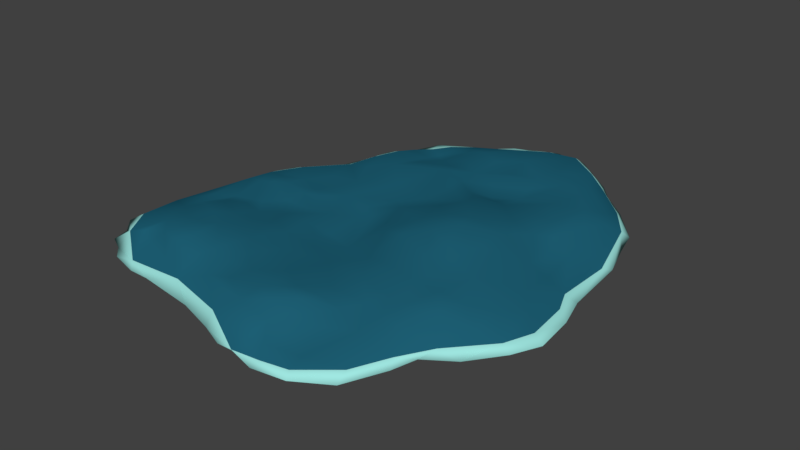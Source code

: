 # Source: flatCoral.blend  (saved by Blender 2.79.0; exported with 4.5.12 LTS)
import bpy
from mathutils import Matrix  # noqa: F401  (used for matrix-valued properties, if any)

bpy.ops.wm.read_factory_settings(use_empty=True)
scene = bpy.context.scene
scene.name = 'Scene'

# ---- collections
col_collection_1 = bpy.data.collections.new('Collection 1'); scene.collection.children.link(col_collection_1)

# ---- materials (node trees are filled in below, after node groups)
mat_material = bpy.data.materials.new('Material')
mat_material.alpha_threshold = 0.0
mat_material.use_transparent_shadow = False
mat_material.diffuse_color = (0.01365, 0.1246, 0.1902, 1.0)
mat_material.roughness = 0.5
mat_material.specular_intensity = 0.0
mat_material_001 = bpy.data.materials.new('Material.001')
mat_material_001.alpha_threshold = 0.0
mat_material_001.use_transparent_shadow = False
mat_material_001.diffuse_color = (0.3514, 0.8, 0.7546, 1.0)
mat_material_001.roughness = 0.5
mat_material_001.specular_intensity = 0.03125

# ---- material node trees

# ---- world
world_world = bpy.data.worlds.new('World'); scene.world = world_world
world_world.color = (0.05088, 0.05088, 0.05088)
world_world.use_sun_shadow = False
world_world.sun_shadow_jitter_overblur = 0.0
world_world.cycles.sampling_method = 'MANUAL'

# ---- meshes
me_sphere_011 = bpy.data.meshes.new('Sphere.011')
me_sphere_011.from_pydata([(0.2914, 0.2595, -0.5223), (0.6007, 1.14, -0.09862), (-0.7301, 0.1379, -0.2409), (0.9591, 1.004, -0.2442), (0.9996, -1.041, -0.1844), (0.8312, 0.6396, 0.04286), (1.174, 0.6916, -0.3036), (1.133, -0.5384, -0.07358), (1.14, -0.3372, -0.2905), (0.9319, -0.4295, -0.07051), (1.34, -0.3423, -0.3287), (1.045, -0.8866, -0.1745), (0.96, 0.1674, -0.2932), (0.8555, -0.27, -0.02528), (0.8498, -1.188, -0.1456), (0.9234, 0.866, -0.0859), (-0.1009, -1.061, 0.1092), (-0.5079, 0.4058, -0.2029), (-0.2594, 0.9813, -0.03244), (0.8474, 0.425, 0.05352), (0.7518, 0.54, -0.2168), (1.193, -0.7368, -0.2439), (0.9697, 0.1963, -0.07584), (-1.136, -0.7602, -0.1855), (0.759, -1.107, -0.3132), (0.333, -1.207, 0.04706), (1.016, -0.4881, 0.1405), (-0.1439, -1.195, -0.309), (-0.9564, -0.9456, -0.006321), (0.5626, 1.37, -0.2003), (0.3474, -1.358, -0.3138), (-0.9456, -0.7088, -0.1425), (0.3825, -1.105, 0.09191), (0.149, -1.021, -0.006711), (-0.3642, 1.219, -0.0587), (0.1199, -1.184, 0.1202), (0.8781, 0.6087, -0.2001), (0.8649, -1.272, -0.2391), (-0.7814, -0.9317, 0.1263), (0.4407, -1.435, -0.2395), (0.04887, 1.256, -0.3128), (0.1642, -1.395, -0.2233), (0.4658, -1.391, -0.1617), (-0.874, 0.2823, 0.003163), (-0.8564, 0.31, -0.1873), (-0.3737, 0.4531, -0.125), (-0.5275, 0.8452, 0.06137), (-0.4188, 1.08, -0.02422), (-0.3903, 1.123, -0.2597), (0.09035, 0.7165, 0.09252), (0.4165, 1.116, -0.1072), (-0.1959, 1.254, -0.2341), (-0.05614, 1.052, -0.4185), (0.07716, 1.488, -0.04807), (-0.0141, 1.49, -0.2691), (0.1248, 1.101, -0.45), (0.4582, 0.7989, -0.3112), (0.4731, 1.585, -0.09818), (0.9834, 1.179, -0.2385), (1.298, 0.5421, -0.2453), (1.401, -0.1054, -0.2338), (0.6602, -1.407, -0.2224), (-0.237, -1.26, -0.2146), (-0.6319, -1.205, -0.2247), (-0.7696, -1.202, -0.2326), (-0.957, -1.155, -0.2226), (-1.112, -1.051, -0.1717), (-1.203, -0.5963, -0.1513), (-0.6114, 0.8518, -0.02051), (0.2419, 1.633, -0.1086), (0.7238, -0.7887, 0.01456), (-0.3409, 0.05761, -0.1233), (1.337, 0.1087, -0.2461), (1.103, 0.1692, -0.1445), (0.6108, -1.249, -0.1344), (0.3587, 0.4, 0.2232), (0.2229, 0.6275, 0.0842), (1.35, -0.3235, -0.1755), (1.028, 0.6491, -0.2115), (1.224, 0.7705, -0.2489), (0.7889, 0.8634, -0.1206), (-0.1294, 1.165, -0.215), (0.8319, -1.197, -0.3233), (0.1852, -0.5912, 0.09236), (0.7239, 1.421, -0.195), (0.667, 0.03359, -0.05814), (-0.6274, -1.066, -0.0463), (0.6996, -0.9663, -0.265), (-1.079, -0.1939, -0.09334), (-1.139, -0.5533, -0.02793), (0.8013, 0.1814, -0.1496), (-0.6547, -0.8599, -0.1067), (-0.004648, -1.269, -0.04691), (0.7173, 0.7483, -0.2237), (0.2317, 1.526, -0.0005762), (0.4405, 0.1127, 0.3577), (0.6989, 1.232, -0.2362), (0.6631, -1.268, -0.3279), (1.187, 0.9278, -0.2133), (0.428, 1.106, -0.001418), (1.115, -0.05362, -0.06679), (0.6163, 1.108, 0.04756), (0.7037, -0.496, 0.1923), (0.06558, -1.29, -0.2947), (0.1791, 1.314, -0.02879), (0.9169, 1.152, -0.3144), (-0.9672, -0.3313, -0.171), (0.8378, 0.05208, -0.0633), (0.9431, -0.09469, -0.1105), (-0.5453, -0.9128, 0.2301), (0.4924, 0.4262, 0.2367), (0.6515, -0.6531, 0.1074), (0.06671, 1.58, -0.129), (0.05518, 0.1668, 0.1101), (-0.7609, -0.8835, -0.2278), (0.7571, 1.167, 0.0451), (1.429, -0.3673, -0.2342), (0.7427, -0.2234, 0.2435), (-0.3633, -1.16, -0.3123), (0.8465, 0.06321, 0.1809), (-1.121, -0.5793, -0.2144), (1.222, -0.197, -0.1283), (-0.3084, 1.189, -0.2494), (-0.5511, 0.7443, -0.1049), (1.11, -0.001956, -0.3054), (0.3289, 0.5483, -0.3537), (-0.4533, 1.194, -0.06449), (1.013, -0.6107, -0.2165), (1.324, -0.04828, -0.173), (0.7742, 0.2315, 0.2034), (0.7847, -0.02878, -0.02096), (0.1726, 0.003233, -0.4784), (-0.6346, -0.7729, 0.2261), (-0.6518, -0.9776, 0.1314), (1.345, -0.5339, -0.2444), (1.03, -0.8114, -0.2596), (-0.7788, 0.591, -0.1412), (-0.9676, 0.0955, 0.01508), (-1.021, -0.9885, -0.2666), (-0.9988, -0.04634, 0.02109), (-0.5807, -0.1445, 0.01671), (-0.6751, 0.5672, -0.2765), (-0.7062, -0.6279, 0.1918), (0.01582, -1.34, -0.1988), (-0.6396, -1.014, -0.3065), (-0.3336, 0.1458, 0.03086), (-0.5093, 0.1565, -0.2598), (-0.8698, -0.3754, 0.02732), (-0.6391, 0.2353, -0.2541), (-0.7394, -0.3441, 0.0492), (-1.024, -1.092, -0.2), (0.06819, 1.459, -0.2472), (-0.6232, 0.7175, 0.003679), (-0.7066, 0.6911, -0.09728), (-0.4473, 0.7959, -0.0142), (-0.433, 0.3277, 0.01524), (0.9838, 0.3343, -0.1132), (-1.136, -0.9432, -0.1678), (-0.5567, -0.4684, -0.3387), (-0.8648, -0.8528, 0.1401), (-0.7609, -0.2544, 0.001612), (-1.043, -0.9852, -0.04983), (-0.4628, -1.025, 0.06887), (0.9985, 0.9964, -0.0476), (-1.127, -0.8154, 0.001993), (-0.2035, -1.241, -0.2679), (-0.6998, 0.5615, -0.05782), (-0.826, -0.5789, 0.1774), (-0.9714, -0.8483, -0.2163), (0.7628, 1.035, -0.06412), (0.7839, 1.021, 0.07422), (-0.7674, -0.5086, -0.3831), (0.811, 1.321, -0.2091), (-0.3032, 0.9179, -0.2101), (-0.2962, 0.7783, 0.08248), (-0.8191, -1.148, -0.1688), (-0.1078, 1.402, -0.07079), (-1.206, -0.8603, -0.1257), (0.7009, 0.6084, -0.2668), (-0.5617, 0.5737, -0.01102), (-0.596, 0.114, -0.2879), (0.07451, 0.3789, 0.06424), (1.074, 0.8339, -0.007519), (-0.5955, 0.003865, -0.2399), (-1.084, -0.3421, -0.1925), (-0.7974, -0.4725, 0.1404), (-0.5756, -0.7126, 0.195), (-0.3046, 1.036, -0.3), (0.4149, -0.8624, -0.08978), (-0.397, 0.122, -0.1573), (-0.5758, 0.1027, -0.0172), (-0.5982, -0.3715, 0.0415), (-0.6371, -0.5164, 0.13), (0.6782, 0.8484, 0.0152), (1.266, 0.09189, -0.16), (0.4488, -0.6096, 0.1239), (-0.8689, -0.1505, -0.1925), (-0.4605, -0.7987, 0.1937), (-0.7168, -0.05637, -0.2596), (0.5158, 1.21, 0.06123), (0.4811, 1.164, -0.09061), (0.7664, 1.324, -0.1048), (-0.08991, 1.403, -0.2676), (0.9212, 0.5054, -0.002678), (0.6924, 1.37, -0.2907), (0.2532, 0.8664, -0.0212), (0.9089, 0.8678, 0.0772), (1.067, 0.4414, -0.1405), (1.216, 0.5573, -0.1514), (0.137, 0.4048, -0.3742), (0.6897, 0.3877, -0.1764), (0.4155, 0.2498, -0.4975), (1.157, 0.8798, -0.09569), (1.13, 0.9275, -0.298), (1.239, 0.5664, -0.3293), (1.27, 0.4688, -0.1712), (0.8321, 0.4686, -0.2098), (-0.7061, -0.2439, 0.005975), (0.8649, -0.8113, 0.04268), (1.263, 0.1525, -0.3273), (-0.5302, -0.1062, -0.2399), (1.343, -0.1707, -0.314), (0.9552, 0.05935, -0.2354), (-0.2989, 0.05156, 0.006763), (1.232, -0.2559, -0.3189), (0.909, -0.2511, 0.1391), (1.129, -0.3589, -0.02333), (1.283, -0.5086, -0.1672), (1.259, -0.5307, -0.3273), (0.7532, -0.2888, -0.01625), (0.864, -0.4957, 0.1635), (0.9748, -0.6367, 0.1289), (1.07, -0.6699, -0.07436), (1.08, -0.7811, -0.1151), (1.131, -0.7038, -0.3169), (-0.4076, -0.4231, 0.09353), (0.9761, -0.9929, -0.08348), (0.9639, -0.9652, -0.2445), (0.8917, -0.8789, -0.2403), (0.8368, -0.6714, -0.1521), (0.7669, -0.6628, -0.1396), (0.5173, -0.4314, -0.3274), (0.7089, -0.9442, -0.04737), (-0.4316, -0.09852, -0.05601), (0.6359, -1.36, -0.1531), (0.6297, -1.345, -0.3285), (0.5324, -1.131, -0.2697), (0.5242, -0.9429, -0.2206), (0.3234, -1.256, -0.2869), (0.3962, -1.082, -0.1817), (0.3201, -0.895, -0.02821), (0.2751, -1.403, -0.1896), (0.1164, -1.2, -0.2521), (-0.2455, -1.075, 0.03513), (-0.1978, -1.081, -0.2652), (-0.4259, -1.149, -0.1088), (-0.2484, -0.7627, -0.2028), (-0.3926, -0.9319, 0.1462), (-0.5241, -1.134, -0.3278), (-0.4441, -1.04, -0.3005), (-0.3486, -0.9066, -0.14), (-0.5075, -0.4976, 0.1116), (-0.6769, -1.127, -0.3159), (-0.6747, -0.87, 0.2438), (-0.8315, -1.004, -0.0696), (-0.8888, -1.082, -0.3152), (-0.8106, -0.9754, -0.3132), (-0.4604, -0.6518, -0.2677), (-0.8177, 0.05848, 0.07314), (-0.3909, -0.5523, 0.137), (-0.9947, -0.1413, -0.1749), (0.4233, -0.7964, -0.1099), (-0.5751, -0.0118, 0.03971), (-0.6092, -0.7663, -0.21), (0.2578, -0.5042, -0.4085), (0.08187, -0.8639, -0.1592), (0.2598, 0.2962, 0.1861), (-0.7739, -0.7609, 0.1858), (0.4925, -0.0816, 0.3521), (-0.1957, -0.8276, 0.164), (0.6028, -0.1998, -0.1248), (-0.1123, -0.1542, -0.167), (-0.1504, -1.01, -0.1771), (-0.2, -0.883, -0.1072), (-0.2241, -0.9454, 0.1164), (-0.284, -0.5785, -0.2377), (-0.04385, -0.9501, 0.1582), (-0.01589, -0.9199, -0.05799), (-0.3359, -0.3929, -0.2017), (0.483, -0.6071, -0.2668), (0.1939, 1.405, -0.191), (-0.4697, 0.009995, 0.04421), (-0.4524, -0.2765, 0.03255), (0.5963, -0.7538, 0.04419), (0.5849, 0.04863, 0.3834), (0.5583, 1.012, -0.1438), (0.7639, -0.06413, 0.2539), (0.7916, -0.7109, 0.1322), (0.7692, -0.3544, 0.2075), (0.3436, -0.5131, -0.3024), (1.023, 0.4034, -0.3143), (-0.07299, 0.8413, 0.1105), (0.5819, -0.8368, -0.2061), (0.4247, -0.4589, -0.3288), (-1.08, -0.2965, -0.02134), (0.311, 0.0327, -0.4616), (-1.044, -0.01493, -0.06365), (0.1902, -1.13, -0.1301), (0.4848, -0.8632, -0.1545), (0.1397, -1.07, 0.2055), (-0.03574, 1.505, -0.09746), (0.4021, -1.3, -0.09238), (0.6596, -0.7093, -0.2295), (0.2503, -0.7334, -0.2569), (0.5848, -0.6079, -0.2691), (-0.3413, 1.058, -0.06759), (0.6445, -0.8125, -0.248), (-0.6334, -0.135, -0.368), (0.583, -0.7221, -0.2355), (0.7064, -0.1472, -0.02239), (0.2843, -1.166, -0.2087), (-0.6978, -0.2122, -0.3752), (0.3171, 1.525, -0.1697), (0.1199, -0.8325, 0.1543), (-0.0405, 1.57, -0.1893), (-0.4223, -0.09331, -0.2077), (0.06041, 0.6345, -0.1009), (-0.05358, -0.4538, -0.4336), (1.062, -0.2527, -0.2276), (-0.5164, -0.8968, -0.08557), (-0.1003, -0.3875, 0.05813), (-0.1998, -0.09055, -0.1392), (0.3638, -0.9458, -0.07659), (0.3482, 0.182, -0.5294), (0.04981, 1.172, 0.002274), (0.1261, 0.5762, 0.1352), (0.07183, -0.3129, -0.06335), (0.3027, -0.4012, 0.0713), (0.6503, -0.1507, 0.317), (-0.2632, 1.352, -0.1061), (0.5139, -0.4465, 0.1787), (0.6166, -0.2908, 0.2674), (0.681, 0.1305, -0.1357), (0.3556, -0.1811, 0.2584), (-0.8508, 0.1311, 0.02147), (-0.3606, 0.9606, -0.04058), (-0.6335, 0.3106, -0.0149), (-0.5295, 0.8467, -0.05719), (-0.6293, 0.3906, -0.2492), (-0.3637, 0.778, -0.05463), (-0.3977, 0.2651, -0.1783), (0.1067, -0.02925, 0.07713), (-0.1062, -0.2794, -0.01761), (0.7583, 0.1117, -0.05901), (-0.2278, 1.343, -0.286), (-0.6347, -0.5448, -0.3724), (0.2758, -0.3096, -0.3639), (-0.2295, 0.1315, -0.1918), (0.7207, 0.6623, 0.03242), (-0.2342, 0.9598, -0.266), (-0.1652, 0.109, -0.01728), (0.08594, -0.2401, -0.5004), (0.4511, 1.5, -0.2054), (0.01994, 0.4147, -0.2361), (-0.9133, -0.0653, 0.0401), (-0.08439, -0.6634, 0.1583), (-0.8388, 0.04094, -0.1894), (0.3031, -0.9473, 0.2191), (0.5503, -1.044, -0.01575), (-0.02472, -0.4952, 0.06662), (0.4512, -0.01848, -0.3091), (0.199, 1.024, -0.3463), (-0.7405, -0.7599, -0.172), (0.3456, -0.02231, 0.3149), (-0.04381, -0.01913, -0.3941), (-0.05758, -0.6559, -0.243), (-0.2243, -0.5102, 0.1489), (-0.6092, -0.2373, -0.2956), (0.1638, 1.288, -0.2852), (-0.2202, 1.267, -0.052), (0.06141, -0.01464, -0.4608), (0.0947, 0.2165, -0.3835), (0.5425, -0.8966, 0.06073), (-0.2216, 0.6557, -0.01445), (-0.06284, 0.05785, -0.02205), (-0.7907, -0.06337, 0.1125), (-0.1723, 1.064, -0.2716), (-0.4836, -0.6298, 0.1549), (0.623, 0.7944, -0.2916), (-0.9678, -0.6304, 0.08273), (0.1069, 1.566, -0.1894), (0.3172, 0.6362, -0.3025), (0.2271, 1.082, -0.02001), (-0.1118, -0.02895, -0.00398), (-1.01, -0.37, 0.009231), (-0.7165, -0.004222, 0.09613), (0.228, -0.1703, 0.1937), (1.082, 0.8017, -0.2342), (-0.3974, 0.6556, 0.07576), (0.5729, 0.1746, 0.3461), (0.467, -0.2042, -0.3121), (-0.4831, 0.06107, -0.2101), (0.1316, -0.3991, -0.5196), (-0.273, 1.423, -0.2044), (-0.04651, 0.1715, -0.3555), (0.09178, 0.7284, -0.1523), (0.2476, -0.2057, -0.3527), (-0.09711, 1.326, -0.2627), (-0.1156, 0.4032, -0.1693), (-0.5178, 0.9867, -0.04337), (0.7512, 0.278, -0.1709), (0.9975, 1.109, -0.1395), (0.5196, 0.1378, -0.3499), (-0.3682, 0.7459, 0.07477), (-0.06824, 0.252, 0.03227), (0.2279, 0.1081, -0.4877), (0.5196, 0.3368, -0.417), (-0.1616, 0.5518, -0.03824), (-0.9669, -0.5184, 0.04275), (0.7693, -0.4872, -0.05616), (-0.4062, 0.6043, -0.06879), (0.2738, 1.153, -0.1709), (-0.05717, 0.9717, -0.4193), (0.6347, 1.404, -0.002545), (-0.1854, 0.4367, 0.08432), (0.189, 0.8684, -0.2554), (0.4955, 0.5236, -0.3339), (-0.1044, 0.8329, -0.3078), (-0.08982, 1.222, 0.02847), (0.4904, 0.6165, 0.06927), (0.01054, 1.058, -0.4184), (-0.9339, -0.7324, 0.1162), (0.2317, 1.551, -0.2037), (0.493, -0.07287, -0.1958), (-0.7384, 0.1604, -0.0003083), (-0.3218, -0.7031, 0.1632), (-0.09972, 1.213, -0.2053), (0.3184, 1.371, -0.1329), (-0.2008, 1.173, -0.01337), (0.4409, 1.523, 0.0408), (-0.07625, 1.01, 0.04974), (-0.2633, 0.4008, -0.148), (-0.3916, -0.8167, -0.217), (-0.205, 0.7371, -0.087), (-0.3255, 1.294, -0.2219), (0.3137, 0.56, 0.1264), (0.1181, -0.5738, -0.3483), (-0.493, 0.9649, 0.009463), (-0.1379, -0.279, -0.2971), (-0.05293, 0.7327, -0.1607), (0.2574, 0.774, -0.2581), (0.4596, 0.8295, -0.07089), (0.4391, 0.4518, -0.4183), (0.3986, 0.6555, 0.02567), (-0.3093, 1.17, -0.04825), (1.007, 0.6998, 0.03535), (0.3249, 0.7205, -0.02549), (0.4291, 0.9874, -0.05053), (-0.8808, -0.2852, -0.002055), (0.3473, 0.9898, -0.1806), (0.6038, 0.493, -0.2629), (0.6971, 0.4222, 0.1562), (-0.05394, 0.7073, 0.1819), (0.08328, 0.9231, -0.4319), (-0.1901, 0.8777, -0.2776), (-0.1591, 1.485, -0.1977), (0.6062, 0.2807, -0.3282), (0.3488, 0.3633, -0.4969), (0.06181, 0.9048, 0.03373), (-0.4211, 0.996, -0.1957), (-0.4561, 0.7393, -0.03573), (0.6153, 0.7035, -0.3399), (0.2916, -0.1031, -0.3689), (0.3808, -0.9998, 0.1859), (-0.2174, -0.166, 0.1058), (-0.9835, -0.009691, -0.1705), (0.3917, -0.7931, 0.1292), (0.2119, -0.9661, 0.01054), (0.4205, -0.9125, 0.1628), (0.6652, 0.9112, -0.1629), (0.2194, -1.02, 0.233), (0.2381, -1.113, 0.174), (-0.2489, -0.3363, 0.128), (0.4651, -1.189, -0.02213), (-0.957, 0.2891, -0.07147), (0.2359, -1.028, -0.0243)], [], [(101, 199, 457), (423, 115, 201), (105, 213, 3), (86, 38, 264), (208, 215, 212), (123, 141, 153), (59, 212, 215), (3, 96, 105), (20, 216, 210), (411, 172, 201), (78, 214, 300), (21, 228, 134), (239, 127, 238), (218, 70, 236), (225, 230, 26), (21, 234, 228), (77, 128, 121), (228, 234, 8), (39, 30, 245), (30, 41, 103), (252, 254, 33), (143, 41, 251), (423, 84, 57), (252, 27, 254), (4, 14, 37), (38, 28, 264), (118, 258, 259), (157, 138, 66), (74, 14, 242), (150, 175, 161), (157, 177, 23), (103, 248, 30), (31, 171, 372), (67, 164, 89), (78, 6, 214), (172, 105, 204), (221, 10, 224), (144, 259, 258), (255, 162, 133), (68, 152, 46), (245, 30, 97), (169, 295, 1), (57, 84, 362), (259, 254, 118), (165, 62, 118), (135, 234, 21), (21, 227, 233), (300, 224, 124), (213, 6, 397), (3, 213, 397), (162, 253, 257), (72, 128, 60), (138, 150, 66), (84, 423, 201), (228, 8, 10), (227, 121, 226), (100, 225, 226), (44, 475, 484), (92, 251, 35), (255, 86, 175), (79, 214, 6), (134, 10, 116), (29, 1, 200), (262, 265, 266), (82, 237, 4), (111, 102, 340), (212, 163, 182), (133, 86, 255), (138, 265, 150), (170, 206, 163), (11, 233, 236), (82, 97, 24), (227, 116, 77), (135, 237, 238), (103, 143, 27), (61, 14, 244), (257, 109, 162), (262, 258, 63), (237, 82, 24), (234, 127, 328), (143, 62, 165), (67, 23, 177), (162, 255, 253), (172, 58, 105), (26, 231, 7), (114, 31, 372), (4, 11, 236), (252, 103, 27), (135, 238, 127), (221, 116, 10), (165, 27, 143), (255, 175, 63), (46, 409, 68), (221, 60, 116), (39, 245, 61), (159, 431, 161), (248, 249, 246), (245, 37, 61), (77, 60, 128), (22, 100, 73), (168, 114, 266), (171, 355, 273), (58, 213, 105), (101, 170, 115), (258, 118, 63), (68, 347, 123), (27, 165, 118), (79, 212, 59), (199, 101, 115), (68, 153, 152), (91, 329, 259), (86, 133, 38), (61, 37, 14), (62, 92, 255), (97, 248, 246), (255, 92, 253), (31, 114, 168), (163, 212, 411), (219, 224, 300), (67, 88, 120), (157, 66, 161), (224, 8, 124), (39, 61, 42), (92, 35, 253), (138, 23, 168), (265, 64, 65), (233, 7, 232), (168, 23, 31), (411, 98, 58), (455, 208, 182), (42, 61, 244), (97, 30, 248), (28, 161, 175), (8, 234, 328), (30, 251, 41), (21, 134, 227), (244, 14, 74), (251, 39, 42), (67, 177, 164), (227, 226, 7), (128, 194, 121), (128, 72, 194), (9, 328, 127), (88, 475, 270), (242, 236, 70), (232, 7, 231), (6, 213, 79), (259, 260, 254), (16, 253, 35), (68, 123, 153), (98, 213, 58), (233, 227, 7), (10, 8, 224), (24, 97, 246), (27, 118, 254), (23, 120, 31), (264, 175, 86), (106, 31, 184), (36, 216, 20), (50, 200, 1), (150, 65, 175), (63, 175, 64), (87, 239, 238), (251, 30, 39), (228, 10, 134), (311, 25, 251), (163, 206, 182), (97, 82, 37), (60, 77, 116), (227, 134, 116), (227, 77, 121), (226, 26, 7), (26, 226, 225), (234, 135, 127), (82, 4, 37), (161, 431, 164), (103, 41, 143), (91, 114, 372), (63, 64, 262), (138, 168, 266), (255, 63, 62), (118, 62, 63), (409, 347, 68), (138, 266, 265), (284, 257, 253), (42, 244, 311), (249, 248, 320), (179, 46, 152), (251, 42, 311), (161, 177, 157), (114, 144, 266), (109, 257, 197), (175, 65, 64), (248, 103, 252), (36, 80, 15), (144, 91, 259), (172, 204, 84), (282, 254, 260), (273, 267, 442), (484, 136, 44), (166, 152, 153), (136, 166, 153), (457, 199, 99), (92, 62, 143), (260, 329, 442), (6, 78, 397), (214, 79, 59), (24, 87, 238), (72, 60, 221), (157, 23, 138), (106, 270, 196), (159, 28, 38), (150, 161, 66), (251, 25, 35), (184, 120, 88), (177, 161, 164), (455, 182, 206), (259, 329, 260), (270, 106, 184), (311, 244, 74), (24, 238, 237), (141, 2, 44), (119, 225, 100), (241, 280, 312), (262, 266, 144), (172, 411, 58), (308, 271, 302), (353, 107, 130), (254, 282, 33), (144, 114, 91), (88, 67, 89), (252, 320, 248), (23, 67, 120), (44, 136, 141), (24, 246, 87), (28, 175, 264), (146, 189, 401), (43, 136, 484), (65, 150, 265), (97, 37, 245), (162, 109, 133), (297, 70, 218), (32, 473, 481), (320, 307, 485), (411, 212, 98), (141, 348, 2), (160, 458, 147), (302, 318, 316), (484, 137, 43), (26, 230, 231), (273, 372, 171), (256, 442, 267), (120, 184, 31), (270, 184, 88), (33, 307, 252), (233, 218, 236), (159, 161, 28), (265, 262, 64), (366, 44, 2), (92, 143, 251), (308, 302, 247), (144, 258, 262), (204, 362, 84), (318, 302, 271), (271, 308, 188), (14, 4, 236), (320, 252, 307), (480, 323, 286), (148, 2, 348), (197, 387, 186), (141, 136, 153), (43, 166, 136), (286, 16, 309), (188, 247, 249), (35, 309, 16), (32, 25, 483), (485, 33, 477), (476, 367, 478), (483, 25, 311), (480, 473, 367), (74, 483, 311), (309, 35, 481), (32, 382, 473), (32, 483, 368), (473, 478, 367), (247, 87, 246), (249, 247, 246), (477, 33, 275), (25, 481, 35), (253, 16, 284), (332, 485, 477), (33, 485, 307), (332, 249, 485), (332, 188, 249), (483, 74, 368), (308, 247, 188), (473, 480, 481), (481, 25, 32), (473, 382, 478), (480, 367, 323), (485, 249, 320), (242, 368, 74), (368, 382, 32), (188, 250, 271), (250, 332, 477), (51, 407, 436), (188, 332, 250), (354, 465, 202), (113, 360, 384), (422, 386, 52), (276, 373, 95), (464, 443, 349), (18, 438, 315), (403, 354, 444), (444, 48, 126), (187, 81, 386), (179, 152, 166), (454, 315, 438), (54, 151, 202), (18, 315, 345), (201, 172, 84), (339, 34, 379), (48, 187, 469), (354, 403, 465), (187, 359, 173), (469, 409, 126), (409, 469, 347), (454, 47, 315), (54, 202, 465), (95, 399, 75), (178, 36, 20), (415, 381, 0), (34, 454, 379), (315, 47, 345), (51, 122, 354), (447, 46, 345), (20, 210, 460), (46, 447, 409), (415, 0, 333), (276, 95, 75), (48, 444, 122), (19, 5, 358), (469, 154, 347), (379, 176, 339), (173, 349, 154), (46, 413, 345), (17, 348, 141), (309, 481, 480), (19, 358, 461), (354, 122, 444), (126, 48, 469), (176, 465, 339), (407, 202, 40), (51, 81, 122), (461, 429, 110), (324, 465, 310), (69, 94, 57), (403, 444, 126), (454, 34, 47), (339, 126, 34), (460, 178, 20), (176, 379, 428), (469, 187, 173), (202, 151, 40), (379, 438, 428), (187, 48, 122), (174, 345, 413), (173, 154, 469), (47, 34, 126), (379, 454, 438), (110, 75, 399), (409, 47, 126), (464, 349, 173), (81, 187, 122), (216, 36, 300), (81, 51, 436), (354, 202, 407), (403, 339, 465), (174, 18, 345), (480, 286, 309), (173, 359, 464), (331, 357, 374), (81, 52, 386), (402, 281, 361), (408, 363, 404), (54, 390, 151), (402, 448, 281), (214, 219, 300), (369, 83, 336), (151, 432, 290), (300, 12, 216), (333, 211, 412), (436, 407, 40), (294, 373, 278), (85, 353, 130), (179, 398, 46), (351, 113, 384), (59, 219, 214), (280, 400, 433), (324, 390, 54), (289, 241, 314), (211, 333, 0), (342, 353, 85), (211, 416, 466), (240, 419, 239), (115, 411, 201), (447, 47, 409), (229, 13, 419), (156, 73, 207), (298, 230, 225), (373, 343, 278), (402, 361, 356), (356, 274, 402), (299, 303, 289), (476, 83, 323), (72, 215, 194), (299, 274, 356), (102, 341, 340), (380, 361, 374), (333, 412, 370), (298, 102, 230), (296, 119, 129), (300, 36, 78), (476, 195, 83), (338, 296, 294), (145, 360, 414), (100, 194, 73), (324, 112, 390), (295, 50, 1), (328, 222, 124), (219, 221, 224), (445, 75, 110), (207, 73, 194), (176, 310, 465), (408, 404, 357), (219, 72, 221), (356, 361, 406), (59, 215, 72), (352, 330, 336), (474, 393, 223), (219, 59, 72), (90, 12, 222), (419, 13, 9), (341, 278, 343), (154, 349, 470), (276, 75, 181), (225, 117, 298), (296, 117, 225), (208, 207, 194), (289, 303, 241), (328, 124, 8), (79, 213, 98), (195, 337, 83), (22, 73, 156), (303, 400, 241), (404, 363, 381), (108, 222, 328), (370, 85, 433), (229, 419, 280), (9, 127, 239), (294, 95, 373), (335, 75, 445), (281, 331, 374), (194, 100, 121), (75, 335, 181), (374, 357, 404), (102, 298, 341), (12, 300, 124), (56, 450, 459), (410, 90, 342), (369, 336, 330), (9, 239, 419), (331, 71, 357), (156, 19, 22), (187, 386, 359), (341, 338, 278), (328, 9, 108), (119, 296, 225), (280, 319, 229), (331, 281, 448), (176, 53, 310), (413, 46, 398), (410, 210, 216), (345, 47, 447), (85, 370, 342), (412, 211, 466), (295, 459, 50), (281, 374, 361), (126, 339, 403), (324, 54, 465), (380, 404, 381), (53, 112, 310), (305, 370, 472), (181, 424, 414), (205, 99, 468), (271, 289, 318), (154, 470, 347), (110, 429, 445), (336, 83, 337), (365, 83, 369), (222, 107, 90), (411, 115, 163), (426, 178, 460), (222, 12, 124), (53, 94, 112), (312, 314, 241), (432, 151, 390), (94, 69, 112), (69, 432, 390), (113, 414, 360), (208, 194, 215), (79, 98, 212), (12, 410, 216), (222, 108, 107), (112, 69, 390), (319, 85, 130), (51, 354, 407), (212, 182, 208), (376, 482, 235), (294, 278, 338), (117, 341, 298), (406, 361, 380), (470, 123, 347), (112, 324, 310), (363, 209, 381), (432, 69, 322), (445, 76, 335), (337, 343, 396), (295, 56, 459), (419, 312, 280), (156, 207, 203), (195, 111, 340), (12, 90, 410), (1, 96, 169), (282, 260, 283), (471, 388, 93), (174, 398, 462), (274, 313, 446), (174, 462, 301), (155, 179, 166), (139, 304, 394), (293, 195, 476), (301, 18, 174), (11, 4, 237), (142, 132, 186), (243, 291, 272), (418, 167, 185), (450, 405, 425), (398, 174, 413), (428, 334, 53), (401, 183, 146), (325, 189, 71), (396, 336, 337), (435, 387, 197), (89, 389, 394), (417, 326, 408), (434, 166, 43), (89, 304, 88), (313, 477, 275), (231, 218, 232), (199, 115, 423), (313, 250, 477), (203, 19, 156), (439, 423, 57), (11, 21, 233), (121, 100, 226), (292, 235, 482), (113, 351, 373), (323, 83, 365), (322, 69, 57), (313, 275, 446), (131, 415, 305), (387, 435, 269), (190, 155, 346), (326, 363, 408), (325, 158, 220), (385, 217, 140), (448, 325, 331), (210, 410, 466), (186, 109, 197), (285, 288, 327), (353, 90, 107), (415, 333, 305), (243, 223, 291), (356, 400, 303), (137, 306, 139), (420, 417, 441), (475, 366, 270), (17, 141, 45), (243, 272, 140), (420, 45, 470), (142, 192, 185), (442, 256, 283), (193, 429, 358), (363, 450, 125), (383, 349, 443), (463, 449, 427), (140, 395, 385), (292, 217, 191), (475, 44, 366), (319, 433, 85), (200, 362, 29), (474, 223, 243), (38, 277, 159), (292, 474, 243), (17, 45, 350), (406, 472, 400), (131, 381, 415), (436, 40, 55), (392, 468, 99), (139, 394, 458), (220, 189, 325), (416, 460, 210), (88, 306, 475), (398, 424, 462), (267, 273, 355), (137, 484, 306), (336, 396, 351), (183, 401, 220), (147, 149, 160), (45, 141, 123), (137, 139, 364), (365, 376, 435), (346, 434, 190), (284, 16, 286), (449, 383, 443), (40, 378, 55), (326, 450, 363), (292, 243, 140), (263, 38, 133), (137, 364, 268), (155, 424, 398), (382, 242, 293), (171, 31, 106), (217, 160, 149), (448, 288, 325), (139, 306, 88), (277, 263, 132), (437, 322, 362), (304, 139, 88), (274, 446, 402), (482, 330, 352), (289, 274, 299), (352, 336, 393), (93, 388, 479), (467, 211, 0), (325, 288, 158), (290, 432, 322), (436, 430, 81), (117, 296, 338), (376, 369, 330), (317, 321, 198), (99, 205, 457), (430, 55, 463), (146, 148, 348), (167, 277, 142), (189, 146, 350), (231, 297, 218), (104, 392, 99), (471, 93, 178), (185, 167, 142), (13, 130, 107), (290, 322, 437), (360, 223, 393), (378, 151, 290), (256, 375, 275), (449, 443, 427), (129, 399, 294), (242, 14, 236), (435, 376, 269), (280, 241, 400), (115, 170, 163), (291, 223, 145), (479, 388, 295), (468, 49, 205), (329, 273, 442), (448, 402, 327), (434, 395, 190), (273, 91, 372), (343, 340, 341), (279, 257, 284), (373, 351, 396), (149, 192, 191), (15, 80, 169), (467, 0, 209), (50, 459, 421), (453, 445, 429), (272, 190, 395), (438, 18, 428), (285, 327, 375), (158, 267, 355), (288, 448, 327), (425, 459, 450), (467, 452, 416), (385, 364, 160), (458, 394, 418), (424, 145, 414), (385, 160, 217), (192, 186, 387), (196, 366, 198), (284, 286, 279), (399, 461, 110), (350, 45, 441), (287, 256, 275), (285, 375, 256), (475, 306, 484), (193, 5, 206), (323, 279, 286), (441, 417, 408), (256, 267, 285), (446, 375, 327), (109, 263, 133), (93, 479, 80), (293, 70, 111), (275, 375, 446), (416, 210, 466), (476, 382, 293), (314, 312, 318), (377, 321, 317), (312, 87, 316), (235, 269, 376), (350, 71, 189), (131, 380, 381), (209, 363, 125), (316, 87, 247), (117, 338, 341), (343, 373, 396), (296, 129, 294), (240, 239, 87), (240, 87, 312), (183, 180, 146), (420, 470, 383), (129, 19, 461), (312, 419, 240), (268, 434, 344), (437, 362, 200), (290, 437, 378), (313, 271, 250), (160, 364, 458), (360, 393, 384), (382, 368, 242), (312, 316, 318), (385, 268, 364), (365, 435, 279), (283, 260, 442), (352, 393, 474), (343, 337, 340), (384, 336, 351), (53, 104, 94), (261, 269, 235), (472, 380, 131), (344, 434, 43), (13, 108, 9), (140, 272, 395), (366, 2, 183), (146, 348, 17), (412, 410, 342), (288, 285, 158), (297, 230, 102), (435, 197, 257), (195, 340, 337), (22, 129, 119), (334, 440, 468), (374, 404, 380), (319, 13, 229), (261, 192, 387), (356, 406, 400), (472, 370, 433), (420, 441, 45), (383, 417, 420), (467, 416, 211), (145, 223, 360), (287, 33, 282), (291, 145, 190), (451, 457, 456), (192, 149, 185), (422, 427, 464), (50, 421, 200), (289, 271, 313), (170, 101, 451), (371, 421, 459), (203, 208, 455), (350, 441, 71), (164, 389, 89), (125, 391, 426), (384, 393, 336), (430, 52, 81), (205, 49, 456), (425, 371, 459), (355, 377, 158), (220, 317, 183), (53, 334, 104), (104, 99, 439), (476, 478, 382), (366, 183, 198), (289, 313, 274), (158, 285, 267), (43, 137, 344), (323, 365, 279), (191, 261, 235), (323, 367, 476), (371, 55, 378), (392, 104, 334), (279, 435, 257), (198, 183, 317), (155, 398, 179), (329, 91, 273), (155, 190, 145), (158, 377, 220), (462, 181, 335), (471, 178, 426), (482, 376, 330), (183, 2, 180), (119, 100, 22), (76, 453, 456), (408, 357, 71), (109, 132, 263), (96, 29, 204), (370, 305, 333), (428, 18, 440), (434, 346, 166), (322, 57, 362), (472, 131, 305), (13, 319, 130), (190, 272, 291), (15, 397, 78), (189, 220, 401), (316, 247, 302), (297, 102, 111), (269, 261, 387), (293, 242, 70), (449, 326, 383), (377, 355, 171), (314, 318, 289), (196, 171, 106), (129, 22, 19), (449, 463, 425), (206, 203, 455), (109, 186, 132), (319, 280, 433), (451, 453, 429), (268, 344, 137), (287, 283, 256), (462, 335, 49), (90, 353, 342), (196, 270, 366), (148, 180, 2), (164, 431, 389), (142, 277, 132), (334, 428, 440), (181, 414, 113), (15, 78, 36), (416, 452, 460), (427, 443, 464), (276, 181, 113), (203, 5, 19), (147, 458, 418), (452, 426, 460), (388, 56, 295), (113, 373, 276), (439, 199, 423), (408, 71, 441), (147, 185, 149), (15, 169, 3), (167, 389, 277), (209, 125, 467), (326, 405, 450), (155, 166, 346), (356, 303, 299), (170, 451, 193), (96, 204, 105), (193, 206, 170), (125, 450, 391), (471, 56, 388), (193, 451, 429), (206, 5, 203), (436, 55, 430), (479, 295, 169), (191, 235, 292), (205, 456, 457), (208, 203, 207), (104, 439, 94), (17, 350, 146), (468, 462, 49), (471, 391, 56), (431, 159, 277), (422, 464, 359), (96, 3, 169), (378, 40, 151), (394, 389, 418), (472, 433, 400), (301, 462, 468), (49, 76, 456), (451, 101, 457), (287, 275, 33), (466, 410, 412), (422, 359, 386), (439, 57, 94), (468, 392, 334), (192, 261, 191), (461, 399, 129), (146, 180, 148), (376, 365, 369), (452, 125, 426), (292, 482, 474), (45, 123, 470), (422, 52, 430), (437, 200, 421), (277, 38, 263), (422, 430, 463), (456, 453, 451), (96, 1, 29), (471, 426, 391), (399, 95, 294), (428, 53, 176), (209, 0, 381), (76, 445, 453), (371, 378, 421), (482, 352, 474), (293, 111, 195), (450, 56, 391), (434, 268, 395), (167, 418, 389), (139, 458, 364), (317, 220, 377), (395, 268, 385), (425, 463, 371), (11, 237, 135), (304, 89, 394), (301, 440, 18), (463, 427, 422), (412, 342, 370), (424, 155, 145), (461, 358, 429), (301, 468, 440), (321, 171, 196), (11, 135, 21), (231, 230, 297), (218, 233, 232), (418, 185, 147), (452, 467, 125), (99, 199, 439), (397, 15, 3), (193, 358, 5), (13, 107, 108), (446, 327, 402), (449, 425, 405), (462, 424, 181), (472, 406, 380), (437, 421, 378), (93, 80, 178), (325, 71, 331), (196, 198, 321), (377, 171, 321), (191, 217, 149), (192, 142, 186), (178, 80, 36), (335, 76, 49), (431, 277, 389), (55, 371, 463), (169, 80, 479), (383, 470, 349), (383, 326, 417), (70, 297, 111), (282, 283, 287), (217, 292, 140), (29, 362, 204), (405, 326, 449)])
me_sphere_011.polygons.foreach_set('use_smooth', [True] * 968)
me_sphere_011.polygons.foreach_set('material_index', [0, 0, 0, 0, 0, 1, 1, 0, 0, 1, 0, 1, 0, 0, 0, 1, 0, 0, 1, 1, 0, 1, 1, 0, 1, 0, 0, 1, 0, 1, 1, 0, 0, 1, 0, 1, 0, 0, 0, 1, 0, 0, 1, 0, 1, 1, 1, 0, 0, 0, 0, 1, 1, 1, 0, 0, 0, 1, 0, 0, 1, 1, 0, 0, 1, 0, 0, 0, 1, 0, 1, 0, 1, 0, 1, 1, 0, 1, 0, 0, 1, 1, 0, 1, 0, 0, 1, 0, 0, 1, 1, 1, 1, 1, 1, 0, 0, 1, 1, 0, 0, 0, 1, 0, 1, 1, 1, 1, 0, 1, 0, 0, 1, 1, 0, 0, 0, 0, 0, 1, 1, 0, 1, 0, 0, 1, 0, 0, 1, 0, 1, 0, 0, 0, 1, 1, 0, 1, 1, 0, 0, 1, 0, 1, 0, 0, 1, 0, 0, 1, 1, 0, 0, 0, 0, 0, 0, 0, 0, 0, 1, 1, 0, 1, 1, 0, 0, 1, 1, 1, 0, 0, 0, 0, 1, 0, 1, 0, 1, 0, 1, 1, 1, 0, 0, 0, 0, 0, 0, 1, 0, 0, 1, 0, 0, 0, 1, 0, 0, 1, 1, 1, 0, 1, 0, 0, 1, 0, 1, 1, 0, 0, 1, 0, 1, 1, 0, 0, 0, 0, 0, 0, 0, 0, 0, 1, 0, 0, 0, 0, 1, 0, 1, 1, 0, 0, 0, 1, 1, 1, 0, 0, 0, 0, 1, 0, 0, 0, 1, 0, 0, 0, 0, 1, 0, 0, 0, 1, 0, 1, 0, 0, 1, 0, 0, 1, 0, 0, 0, 0, 1, 1, 0, 0, 0, 0, 0, 0, 0, 0, 0, 0, 0, 0, 0, 0, 0, 0, 0, 0, 0, 0, 0, 0, 0, 0, 0, 0, 0, 0, 0, 0, 0, 0, 0, 0, 0, 1, 0, 0, 0, 0, 0, 1, 1, 0, 0, 0, 0, 0, 1, 0, 0, 1, 0, 1, 1, 0, 1, 0, 0, 0, 0, 0, 0, 0, 0, 1, 0, 0, 1, 0, 0, 0, 0, 0, 0, 0, 0, 1, 1, 1, 0, 0, 0, 1, 1, 1, 0, 1, 0, 0, 0, 0, 0, 0, 0, 0, 1, 0, 0, 1, 0, 0, 0, 0, 0, 1, 0, 0, 0, 0, 0, 0, 0, 0, 0, 0, 0, 0, 0, 0, 0, 0, 0, 0, 0, 1, 0, 1, 0, 0, 0, 0, 0, 0, 1, 0, 0, 0, 0, 0, 0, 0, 0, 1, 0, 0, 0, 0, 0, 0, 0, 0, 0, 0, 0, 1, 0, 0, 0, 0, 0, 1, 0, 1, 0, 1, 0, 0, 1, 0, 0, 0, 0, 0, 0, 0, 0, 0, 0, 1, 0, 0, 0, 0, 0, 0, 0, 0, 0, 0, 0, 0, 0, 0, 0, 0, 0, 0, 0, 0, 0, 0, 0, 0, 0, 0, 0, 0, 1, 0, 0, 0, 0, 0, 0, 0, 1, 1, 0, 1, 0, 0, 0, 0, 0, 0, 0, 0, 0, 0, 0, 0, 1, 0, 1, 1, 1, 0, 0, 1, 0, 0, 1, 0, 0, 0, 0, 0, 0, 0, 0, 1, 0, 1, 0, 0, 0, 0, 0, 0, 0, 0, 0, 0, 0, 0, 0, 0, 0, 0, 0, 1, 0, 0, 0, 0, 0, 0, 0, 0, 0, 0, 0, 0, 0, 1, 0, 0, 0, 0, 0, 1, 1, 0, 0, 0, 0, 1, 0, 0, 0, 0, 0, 0, 0, 0, 0, 0, 0, 0, 0, 0, 0, 1, 0, 0, 0, 0, 0, 0, 0, 0, 0, 0, 0, 0, 0, 0, 0, 0, 0, 0, 0, 0, 0, 0, 0, 0, 0, 0, 0, 1, 0, 0, 1, 0, 0, 0, 0, 0, 0, 0, 0, 0, 0, 0, 0, 0, 0, 0, 0, 0, 0, 0, 1, 0, 0, 1, 0, 0, 0, 0, 0, 0, 0, 0, 0, 0, 0, 0, 0, 0, 0, 0, 0, 0, 0, 0, 0, 0, 0, 0, 0, 0, 0, 0, 0, 0, 0, 0, 0, 0, 0, 0, 0, 0, 0, 0, 0, 0, 0, 0, 0, 0, 0, 0, 0, 0, 0, 0, 0, 0, 0, 0, 0, 0, 0, 0, 0, 0, 0, 0, 0, 1, 0, 0, 0, 0, 0, 0, 0, 0, 0, 0, 0, 0, 0, 0, 0, 0, 0, 0, 0, 0, 0, 0, 0, 0, 0, 0, 0, 0, 0, 0, 0, 0, 0, 0, 0, 0, 0, 0, 0, 0, 0, 0, 0, 0, 0, 0, 0, 0, 0, 0, 0, 0, 0, 0, 0, 0, 0, 0, 0, 0, 0, 0, 0, 0, 0, 0, 0, 0, 0, 0, 0, 0, 0, 0, 0, 0, 0, 0, 0, 0, 0, 0, 0, 0, 0, 0, 0, 0, 0, 0, 0, 0, 0, 0, 0, 0, 0, 0, 0, 0, 0, 0, 0, 0, 0, 0, 0, 0, 0, 0, 0, 0, 0, 0, 0, 1, 0, 0, 0, 0, 0, 0, 0, 0, 0, 0, 0, 0, 0, 0, 0, 0, 0, 0, 0, 0, 0, 0, 0, 0, 0, 0, 0, 0, 0, 0, 0, 0, 0, 0, 0, 0, 0, 0, 0, 0, 0, 0, 0, 0, 0, 0, 0, 0, 0, 0, 0, 0, 0, 0, 0, 0, 0, 0, 0, 0, 0, 0, 0, 0, 0, 0, 0, 0, 0, 0, 0, 0, 0, 0, 0, 1, 0, 0, 0, 0, 0, 0, 0, 0, 0, 0, 0, 0, 0, 0, 0, 0, 0, 0, 0, 0, 0, 0, 0, 0, 0, 0, 0, 0, 0, 1, 0, 0, 0, 0, 0, 0, 0, 0, 1, 0, 0, 0, 0, 0, 0, 0, 0, 0, 0, 0, 0, 0, 0, 0, 0, 0, 0, 0, 0, 0, 0, 0, 0, 0, 0, 0, 0, 0, 0, 0])
_uv = me_sphere_011.uv_layers.new(name='UVMap')
_uv.uv.foreach_set('vector', [0.0629, 0.991, 0.03818, 0.9852, 0.0629, 0.9432, 0.06249, 0.05816, 0.06857, 0.1085, 0.03992, 0.08626, 0.66, 0.4167, 0.6342, 0.3686, 0.6654, 0.3872, 0.827, 0.09317, 0.7882, 0.05739, 0.8276, 0.05225, 0.03315, 0.26, 0.03069, 0.2808, 0.01934, 0.1962, 0.2437, 0.7523, 0.2437, 0.8061, 0.2186, 0.7705, 0.01334, 0.2725, 0.01934, 0.1962, 0.03069, 0.2808, 0.6654, 0.3872, 0.7013, 0.4371, 0.66, 0.4167, 0.7092, 0.3002, 0.6993, 0.2847, 0.7266, 0.2717, 0.01998, 0.1442, 0.0239, 0.09394, 0.03992, 0.08626, 0.666, 0.3164, 0.6208, 0.2952, 0.6586, 0.2674, 0.9063, 0.4948, 0.9047, 0.5341, 0.8813, 0.5315, 0.728, 0.06087, 0.6921, 0.06896, 0.7126, 0.01837, 0.9136, 0.1594, 0.9373, 0.1444, 0.9196, 0.2071, 0.1763, 0.3692, 0.2065, 0.4082, 0.1804, 0.4198, 0.9063, 0.4948, 0.9244, 0.5027, 0.9047, 0.5341, 0.08649, 0.428, 0.06686, 0.377, 0.09935, 0.3937, 0.6393, 0.07917, 0.6633, 0.04766, 0.6582, 0.1198, 0.5805, 0.6326, 0.5994, 0.6119, 0.6095, 0.6668, 0.5994, 0.6119, 0.577, 0.5777, 0.5988, 0.5554, 0.8446, 0.6047, 0.8432, 0.668, 0.7842, 0.6079, 0.8684, 0.2274, 0.8753, 0.258, 0.8685, 0.2793, 0.06249, 0.05816, 0.02985, 0.06866, 0.06288, 0.01625, 0.8446, 0.6047, 0.8612, 0.6542, 0.8432, 0.668, 0.9999, 0.7167, 0.9832, 0.6792, 0.9999, 0.669, 0.7882, 0.05739, 0.814, 0.02554, 0.8276, 0.05225, 0.8414, 0.9049, 0.8416, 0.8788, 0.8628, 0.8892, 0.01726, 0.832, 0.04778, 0.8387, 0.02297, 0.8531, 0.5798, 0.02166, 0.6208, 0.006807, 0.6198, 0.06546, 0.8632, 0.01854, 0.8606, 0.0593, 0.8278, 0.01009, 0.01726, 0.832, 8.67e-05, 0.8168, 0.01675, 0.7957, 0.863, 0.6118, 0.8499, 0.5623, 0.8648, 0.555, 0.7592, 0.8028, 0.6913, 0.7811, 0.7527, 0.7623, 0.2686, 0.05798, 0.3129, 0.03034, 0.2887, 0.07601, 0.666, 0.3164, 0.6315, 0.3213, 0.6208, 0.2952, 0.8422, 0.9708, 0.8614, 0.9335, 0.8614, 0.9866, 0.6214, 0.1484, 0.6233, 0.1147, 0.6392, 0.1338, 0.8624, 0.8595, 0.8628, 0.8892, 0.8416, 0.8788, 0.8417, 0.1354, 0.8006, 0.1227, 0.7901, 0.08366, 0.2637, 0.3578, 0.2745, 0.3341, 0.2857, 0.3653, 0.9722, 0.9286, 0.968, 0.884, 0.9876, 0.9327, 0.2795, 0.9568, 0.3002, 0.9915, 0.2721, 0.9915, 0.9244, 0.5483, 0.9523, 0.4948, 0.9517, 0.5493, 0.8628, 0.8892, 0.8628, 0.9307, 0.8414, 0.9049, 0.595, 0.5019, 0.5838, 0.4963, 0.6083, 0.4683, 0.9766, 0.443, 0.9752, 0.4133, 0.9943, 0.4161, 0.14, 0.491, 0.1134, 0.4552, 0.1727, 0.4855, 0.6586, 0.2674, 0.6392, 0.1338, 0.6543, 0.1861, 0.6342, 0.3686, 0.6315, 0.3213, 0.6521, 0.3452, 0.6654, 0.3872, 0.6342, 0.3686, 0.6521, 0.3452, 0.8006, 0.1227, 0.8063, 0.1668, 0.7752, 0.1332, 0.04472, 0.3526, 0.06686, 0.377, 0.05453, 0.3953, 0.04778, 0.8387, 0.04049, 0.8601, 0.02297, 0.8531, 0.02985, 0.06866, 0.06249, 0.05816, 0.03992, 0.08626, 0.6393, 0.07917, 0.6582, 0.1198, 0.6233, 0.1147, 0.1134, 0.4552, 0.09935, 0.3937, 0.1371, 0.4114, 0.109, 0.3576, 0.1763, 0.3692, 0.1371, 0.4114, 0.04422, 0.5828, 0.02736, 0.647, 0.01466, 0.5893, 0.8373, 0.2194, 0.8685, 0.2793, 0.7986, 0.2393, 0.8417, 0.1354, 0.827, 0.09317, 0.8606, 0.0593, 0.8779, 0.7905, 0.89, 0.7502, 0.8938, 0.7761, 0.8813, 0.5315, 0.8903, 0.5695, 0.8652, 0.5625, 0.9973, 0.5489, 0.9973, 0.5943, 0.9742, 0.5882, 0.1083, 0.8629, 0.07536, 0.8556, 0.08547, 0.834, 0.08435, 0.9551, 0.08657, 0.9011, 0.1056, 0.9069, 0.9313, 0.1102, 0.9041, 0.08862, 0.9325, 0.0634, 0.01934, 0.1962, 0.03792, 0.1612, 0.044, 0.1948, 0.7901, 0.08366, 0.827, 0.09317, 0.8417, 0.1354, 0.04778, 0.8387, 0.07536, 0.8556, 0.04049, 0.8601, 0.07974, 0.1356, 0.07407, 0.1726, 0.03792, 0.1612, 0.1818, 0.5035, 0.1727, 0.4855, 0.2098, 0.5137, 0.7198, 0.9149, 0.6914, 0.9149, 0.7173, 0.8932, 0.1134, 0.4552, 0.07288, 0.444, 0.08649, 0.428, 0.6879, 0.02886, 0.7029, 0.0, 0.7126, 0.01837, 0.5988, 0.5554, 0.5769, 0.5478, 0.6084, 0.5121, 0.8638, 0.3554, 0.819, 0.3867, 0.8482, 0.3485, 0.7752, 0.1332, 0.7644, 0.1016, 0.8006, 0.1227, 0.6061, 0.406, 0.6104, 0.436, 0.5836, 0.4175, 0.08657, 0.9011, 0.08435, 0.9551, 0.06703, 0.944, 0.6633, 0.04766, 0.6921, 0.06896, 0.6763, 0.1383, 0.5769, 0.5478, 0.5838, 0.4963, 0.595, 0.5019, 0.0, 0.7644, 0.01675, 0.7957, 8.67e-05, 0.8168, 0.8006, 0.1227, 0.8417, 0.1354, 0.8063, 0.1668, 0.8422, 0.9708, 0.8414, 0.9307, 0.8614, 0.9335, 0.1804, 0.4198, 0.1986, 0.4433, 0.1474, 0.4453, 0.8329, 0.7827, 0.8055, 0.8243, 0.8095, 0.7825, 0.2012, 0.5276, 0.1818, 0.5035, 0.2098, 0.5137, 0.9975, 0.1647, 0.979, 0.1528, 0.9975, 0.1194, 0.6879, 0.02886, 0.7126, 0.01837, 0.6921, 0.06896, 0.8851, 0.6031, 0.8652, 0.5625, 0.8903, 0.5695, 0.595, 0.5019, 0.6084, 0.5121, 0.5769, 0.5478, 0.8417, 0.1354, 0.8606, 0.0593, 0.8713, 0.09806, 0.2857, 0.3653, 0.2648, 0.3855, 0.2637, 0.3578, 0.8851, 0.6031, 0.8648, 0.6146, 0.8652, 0.5625, 0.5805, 0.6326, 0.6095, 0.6668, 0.5864, 0.6753, 0.3692, 0.04355, 0.3478, 0.06106, 0.3314, 0.0, 0.8499, 0.5623, 0.8113, 0.5541, 0.8265, 0.5244, 0.6095, 0.6668, 0.6104, 0.7125, 0.5864, 0.6753, 0.08649, 0.428, 0.05453, 0.3953, 0.06686, 0.377, 0.1088, 0.3018, 0.109, 0.3576, 0.08458, 0.3196, 0.8337, 0.8248, 0.8329, 0.7827, 0.8584, 0.7885, 0.6913, 0.7811, 0.692, 0.754, 0.7425, 0.7376, 0.9042, 0.8757, 0.8954, 0.8234, 0.9244, 0.872, 0.09535, 0.1074, 0.07974, 0.1356, 0.06857, 0.1085, 0.6104, 0.436, 0.6083, 0.4683, 0.5836, 0.4175, 0.2213, 0.7347, 0.2387, 0.7332, 0.2437, 0.7523, 0.6084, 0.5121, 0.595, 0.5019, 0.6083, 0.4683, 0.004679, 0.2261, 0.01934, 0.1962, 0.01334, 0.2725, 0.1032, 0.08091, 0.09535, 0.1074, 0.06857, 0.1085, 0.2637, 0.3578, 0.2529, 0.3196, 0.2745, 0.3341, 0.8075, 0.7654, 0.8039, 0.7382, 0.852, 0.716, 0.827, 0.09317, 0.7901, 0.08366, 0.7882, 0.05739, 0.8638, 0.3554, 0.8433, 0.3929, 0.819, 0.3867, 0.8668, 0.1764, 0.8373, 0.2194, 0.8417, 0.1354, 0.8471, 0.4948, 0.8499, 0.5623, 0.8265, 0.5244, 0.8417, 0.1354, 0.8373, 0.2194, 0.8063, 0.1668, 0.8055, 0.8243, 0.8329, 0.7827, 0.8337, 0.8248, 0.03792, 0.1612, 0.01934, 0.1962, 0.01998, 0.1442, 0.6255, 0.2134, 0.6392, 0.1338, 0.6586, 0.2674, 0.0, 0.7644, 0.005805, 0.685, 0.02017, 0.7595, 0.1527, 0.9882, 0.1309, 0.9882, 0.1409, 0.9606, 0.6392, 0.1338, 0.6582, 0.1198, 0.6543, 0.1861, 0.8757, 0.3132, 0.8638, 0.3554, 0.8579, 0.316, 0.8373, 0.2194, 0.7986, 0.2393, 0.8063, 0.1668, 0.859, 0.8305, 0.8241, 0.8595, 0.8337, 0.8248, 0.6069, 0.3635, 0.5821, 0.3904, 0.5822, 0.3527, 0.1727, 0.4855, 0.1474, 0.4453, 0.1684, 0.4636, 0.8337, 0.8248, 0.8241, 0.8595, 0.8055, 0.8243, 0.01998, 0.1442, 0.0, 0.194, 0.00711, 0.134, 0.06971, 0.2118, 0.03315, 0.26, 0.044, 0.1948, 0.8579, 0.316, 0.8638, 0.3554, 0.8482, 0.3485, 0.9876, 0.9327, 0.968, 0.884, 0.9876, 0.8757, 0.814, 0.02554, 0.8278, 0.01009, 0.8606, 0.0593, 0.6582, 0.1198, 0.6633, 0.04766, 0.6763, 0.1383, 0.5994, 0.6119, 0.5734, 0.6, 0.577, 0.5777, 0.14, 0.491, 0.09913, 0.4672, 0.1134, 0.4552, 0.5724, 0.0, 0.6208, 0.006807, 0.5798, 0.02166, 0.8685, 0.2793, 0.8757, 0.3132, 0.8579, 0.316, 0.2686, 0.05798, 0.2902, 0.01099, 0.3129, 0.03034, 0.1134, 0.4552, 0.1371, 0.4114, 0.1474, 0.4453, 0.06686, 0.377, 0.06487, 0.347, 0.09935, 0.3937, 0.06686, 0.377, 0.04472, 0.3526, 0.06487, 0.347, 0.7192, 0.1072, 0.6763, 0.1383, 0.6921, 0.06896, 0.005805, 0.685, 0.02736, 0.647, 0.0281, 0.6729, 0.9564, 0.1673, 0.9196, 0.2071, 0.9373, 0.1444, 0.1684, 0.4636, 0.1474, 0.4453, 0.1986, 0.4433, 0.8938, 0.7761, 0.8954, 0.8234, 0.8779, 0.7905, 0.852, 0.716, 0.8084, 0.704, 0.8432, 0.668, 0.79, 0.1937, 0.8063, 0.1668, 0.7986, 0.2393, 0.2213, 0.7347, 0.2437, 0.7523, 0.2186, 0.7705, 0.8758, 0.8221, 0.8954, 0.8234, 0.9042, 0.8757, 0.1727, 0.4855, 0.1134, 0.4552, 0.1474, 0.4453, 0.6233, 0.1147, 0.6582, 0.1198, 0.6392, 0.1338, 0.7173, 0.8932, 0.6914, 0.9149, 0.6801, 0.878, 0.8612, 0.6542, 0.8648, 0.6976, 0.8432, 0.668, 0.3748, 0.9846, 0.3765, 0.9493, 0.4088, 0.9789, 0.8276, 0.05225, 0.8606, 0.0593, 0.827, 0.09317, 0.4088, 0.9041, 0.4088, 0.9789, 0.3891, 0.9036, 0.5, 0.9852, 0.4809, 0.9641, 0.5, 0.9612, 0.2531, 0.8869, 0.2624, 0.8751, 0.286, 0.8709, 0.8632, 0.01854, 0.873, 0.03332, 0.8606, 0.0593, 0.8713, 0.09806, 0.8606, 0.0593, 0.8757, 0.07116, 0.2428, 0.8774, 0.224, 0.9326, 0.2074, 0.8968, 0.5734, 0.6, 0.5994, 0.6119, 0.5805, 0.6326, 0.9047, 0.5341, 0.8903, 0.5695, 0.8813, 0.5315, 0.8375, 0.3005, 0.8068, 0.2827, 0.8685, 0.2793, 0.03792, 0.1612, 0.07407, 0.1726, 0.044, 0.1948, 0.3647, 1.0, 0.3459, 0.9718, 0.3647, 0.9582, 0.05453, 0.3953, 0.08649, 0.428, 0.07288, 0.444, 0.1134, 0.4552, 0.09913, 0.4672, 0.07288, 0.444, 0.1134, 0.4552, 0.08649, 0.428, 0.09935, 0.3937, 0.1371, 0.4114, 0.1804, 0.4198, 0.1474, 0.4453, 0.1804, 0.4198, 0.1371, 0.4114, 0.1763, 0.3692, 0.6633, 0.04766, 0.6879, 0.02886, 0.6921, 0.06896, 0.08435, 0.9551, 0.1056, 0.9069, 0.1056, 0.9592, 0.3314, 0.0, 0.3478, 0.06106, 0.3129, 0.03034, 0.5988, 0.5554, 0.577, 0.5777, 0.5769, 0.5478, 0.9378, 0.9598, 0.9378, 0.9918, 0.9149, 0.9777, 0.5836, 0.4175, 0.5821, 0.3904, 0.6061, 0.406, 0.859, 0.8305, 0.8337, 0.8248, 0.8584, 0.7885, 0.8417, 0.1354, 0.8713, 0.09806, 0.8668, 0.1764, 0.6083, 0.4683, 0.5838, 0.4963, 0.5836, 0.4175, 0.9631, 0.6997, 0.9437, 0.6802, 0.9566, 0.669, 0.04778, 0.8387, 0.08547, 0.834, 0.07536, 0.8556, 0.777, 0.167, 0.7752, 0.1332, 0.8063, 0.1668, 0.8579, 0.316, 0.8482, 0.3485, 0.8375, 0.3005, 0.8113, 0.5541, 0.8499, 0.5623, 0.8285, 0.5737, 0.2922, 0.3097, 0.2857, 0.3653, 0.2745, 0.3341, 0.8685, 0.2793, 0.8579, 0.316, 0.8375, 0.3005, 0.4073, 0.8225, 0.4073, 0.8559, 0.3926, 0.8392, 0.8329, 0.7827, 0.8562, 0.7545, 0.8584, 0.7885, 0.4242, 0.2105, 0.4506, 0.188, 0.4519, 0.2189, 0.8606, 0.0593, 0.873, 0.03332, 0.8757, 0.07116, 0.8499, 0.5623, 0.863, 0.6118, 0.8446, 0.6047, 0.5532, 0.439, 0.5472, 0.3876, 0.5713, 0.3861, 0.8562, 0.7545, 0.8075, 0.7654, 0.852, 0.716, 0.4809, 0.9844, 0.4605, 0.9627, 0.4809, 0.9612, 0.8197, 0.6623, 0.8432, 0.668, 0.8084, 0.704, 0.7425, 0.7376, 0.7137, 0.7141, 0.7388, 0.6941, 0.01466, 0.5893, 0.0462, 0.5276, 0.04422, 0.5828, 0.2678, 0.2984, 0.2745, 0.3341, 0.2529, 0.3196, 0.2447, 0.2953, 0.2678, 0.2984, 0.2529, 0.3196, 0.0629, 0.9432, 0.03818, 0.9852, 0.04495, 0.9573, 0.8373, 0.2194, 0.8668, 0.1764, 0.8684, 0.2274, 0.7596, 0.6809, 0.7734, 0.7123, 0.7388, 0.6941, 0.6315, 0.3213, 0.666, 0.3164, 0.6521, 0.3452, 0.89, 0.7502, 0.8779, 0.7905, 0.8705, 0.744, 0.2275, 0.8557, 0.2428, 0.8774, 0.2074, 0.8968, 0.8721, 0.658, 0.8648, 0.6146, 0.8851, 0.6031, 0.01726, 0.832, 0.01675, 0.7957, 0.04778, 0.8387, 0.03452, 0.7102, 0.0281, 0.6729, 0.04959, 0.6736, 0.7781, 0.03917, 0.814, 0.02554, 0.7882, 0.05739, 0.8632, 0.01854, 0.8278, 0.01009, 0.856, 0.0, 0.8685, 0.2793, 0.8068, 0.2827, 0.7986, 0.2393, 0.01962, 0.7128, 0.02017, 0.7595, 0.005805, 0.685, 0.2902, 0.01099, 0.3314, 0.0, 0.3129, 0.03034, 0.06971, 0.2118, 0.044, 0.1948, 0.07407, 0.1726, 0.852, 0.716, 0.8039, 0.7382, 0.8084, 0.704, 0.4079, 0.8662, 0.4088, 0.9041, 0.3891, 0.9036, 0.5413, 0.03641, 0.5724, 0.0, 0.5798, 0.02166, 0.06703, 0.944, 0.06905, 0.8909, 0.08657, 0.9011, 0.0793, 0.5296, 0.07263, 0.6151, 0.04422, 0.5828, 0.1625, 0.307, 0.1763, 0.3692, 0.109, 0.3576, 0.4997, 0.6469, 0.5358, 0.5972, 0.5376, 0.6993, 0.9923, 0.4571, 0.9923, 0.4934, 0.9752, 0.4724, 0.0239, 0.09394, 0.01998, 0.1442, 0.00711, 0.134, 0.6854, 0.8215, 0.6783, 0.8028, 0.7066, 0.827, 0.7364, 0.217, 0.725, 0.2038, 0.7399, 0.1892, 0.8432, 0.668, 0.8197, 0.6623, 0.7842, 0.6079, 0.8562, 0.7545, 0.8329, 0.7827, 0.8075, 0.7654, 0.2639, 0.1407, 0.2686, 0.05798, 0.2887, 0.07601, 0.8446, 0.6047, 0.8285, 0.5737, 0.8499, 0.5623, 0.01675, 0.7957, 0.0, 0.7644, 0.02017, 0.7595, 0.04422, 0.5828, 0.0462, 0.5276, 0.0793, 0.5296, 0.7173, 0.8932, 0.6801, 0.878, 0.7169, 0.8616, 0.814, 0.02554, 0.8606, 0.0593, 0.8276, 0.05225, 0.1452, 0.6678, 0.1759, 0.6706, 0.1581, 0.6849, 0.2699, 0.243, 0.2447, 0.2953, 0.2489, 0.236, 0.0544, 0.8718, 0.04049, 0.8601, 0.07536, 0.8556, 0.7594, 0.892, 0.7724, 0.853, 0.7724, 0.9009, 0.8006, 0.1227, 0.7644, 0.1016, 0.7901, 0.08366, 0.9105, 0.1294, 0.9373, 0.1444, 0.9136, 0.1594, 0.7856, 0.2896, 0.7582, 0.2855, 0.7784, 0.2601, 0.8285, 0.5737, 0.8148, 0.5947, 0.785, 0.5903, 0.01998, 0.1442, 0.01934, 0.1962, 0.0, 0.194, 0.1083, 0.5897, 0.1232, 0.623, 0.1164, 0.6732, 0.9596, 0.04163, 0.9805, 0.04411, 0.984, 0.06193, 0.7066, 0.827, 0.7207, 0.8086, 0.7219, 0.8297, 0.2489, 0.236, 0.2713, 0.2052, 0.2699, 0.243, 0.1804, 0.4198, 0.2065, 0.4082, 0.1986, 0.4433, 0.7425, 0.7376, 0.7527, 0.7623, 0.6913, 0.7811, 0.2144, 0.8433, 0.1933, 0.8557, 0.1723, 0.8256, 0.3765, 0.9493, 0.3891, 0.9036, 0.4088, 0.9789, 0.0281, 0.6729, 0.01962, 0.7128, 0.005805, 0.685, 0.7842, 0.6079, 0.8148, 0.5947, 0.8446, 0.6047, 0.1727, 0.4855, 0.2226, 0.4683, 0.2098, 0.5137, 0.7781, 0.03917, 0.8278, 0.01009, 0.814, 0.02554, 0.6069, 0.3635, 0.6061, 0.406, 0.5821, 0.3904, 0.05102, 0.6357, 0.04422, 0.5828, 0.07263, 0.6151, 0.8373, 0.2194, 0.8684, 0.2274, 0.8685, 0.2793, 0.6854, 0.8215, 0.7066, 0.827, 0.6907, 0.842, 0.1527, 0.9852, 0.1722, 0.9606, 0.1753, 0.9852, 0.9742, 0.4984, 0.9517, 0.5493, 0.9523, 0.4948, 0.7207, 0.8086, 0.7066, 0.827, 0.6783, 0.8028, 0.6783, 0.8028, 0.6854, 0.8215, 0.6688, 0.8126, 0.9596, 0.2218, 0.928, 0.2271, 0.9196, 0.2071, 0.8285, 0.5737, 0.8446, 0.6047, 0.8148, 0.5947, 0.9053, 0.971, 0.8687, 0.9454, 0.8904, 0.9215, 0.08675, 0.5951, 0.07263, 0.6151, 0.08538, 0.5645, 0.4519, 0.2189, 0.4707, 0.247, 0.4452, 0.2447, 0.2437, 0.8061, 0.2144, 0.7934, 0.2186, 0.7705, 0.2699, 0.243, 0.2678, 0.2984, 0.2447, 0.2953, 0.8904, 0.9215, 0.9125, 0.907, 0.9149, 0.9556, 0.6688, 0.8126, 0.6907, 0.842, 0.6565, 0.8545, 0.7986, 0.2393, 0.7708, 0.2394, 0.79, 0.1937, 0.7856, 0.2896, 0.8068, 0.2827, 0.8111, 0.3094, 0.785, 0.5903, 0.7842, 0.6079, 0.7734, 0.5971, 0.5772, 0.1304, 0.54, 0.1184, 0.5651, 0.1096, 0.8111, 0.3094, 0.8068, 0.2827, 0.8375, 0.3005, 0.5191, 0.1157, 0.5479, 0.1004, 0.54, 0.1184, 0.8315, 0.341, 0.8111, 0.3094, 0.8375, 0.3005, 0.7708, 0.2394, 0.7986, 0.2393, 0.7784, 0.2601, 0.5445, 0.07873, 0.5926, 0.09509, 0.5479, 0.1004, 0.5445, 0.07873, 0.5564, 0.0514, 0.5838, 0.06664, 0.5479, 0.1004, 0.5651, 0.1096, 0.54, 0.1184, 0.6907, 0.842, 0.7169, 0.8616, 0.6801, 0.878, 0.6565, 0.8545, 0.6907, 0.842, 0.6801, 0.878, 0.9976, 0.1081, 0.9832, 0.1022, 0.9976, 0.06193, 0.8068, 0.2827, 0.7784, 0.2601, 0.7986, 0.2393, 0.9149, 0.8757, 0.9125, 0.907, 0.8885, 0.889, 0.6528, 0.8226, 0.6223, 0.8245, 0.6208, 0.81, 0.7842, 0.6079, 0.785, 0.5903, 0.8148, 0.5947, 0.6528, 0.8226, 0.6565, 0.8545, 0.6223, 0.8245, 0.6528, 0.8226, 0.6688, 0.8126, 0.6565, 0.8545, 0.5564, 0.0514, 0.5798, 0.02166, 0.5838, 0.06664, 0.6854, 0.8215, 0.6907, 0.842, 0.6688, 0.8126, 0.7582, 0.2855, 0.758, 0.2535, 0.7784, 0.2601, 0.7784, 0.2601, 0.8068, 0.2827, 0.7856, 0.2896, 0.5479, 0.1004, 0.5926, 0.09509, 0.5651, 0.1096, 0.5191, 0.1157, 0.54, 0.1184, 0.5326, 0.1527, 0.785, 0.5903, 0.8113, 0.5541, 0.8285, 0.5737, 0.6198, 0.06546, 0.5838, 0.06664, 0.5798, 0.02166, 0.5838, 0.06664, 0.5926, 0.09509, 0.5445, 0.07873, 0.6688, 0.8126, 0.6462, 0.8078, 0.6783, 0.8028, 0.6462, 0.8078, 0.6528, 0.8226, 0.6208, 0.81, 0.1136, 0.9711, 0.1309, 0.987, 0.1083, 0.9919, 0.6688, 0.8126, 0.6528, 0.8226, 0.6462, 0.8078, 0.9379, 0.9606, 0.9619, 0.9836, 0.9378, 0.9895, 0.4096, 0.7715, 0.4096, 0.8225, 0.3926, 0.8089, 0.9183, 0.396, 0.895, 0.429, 0.9026, 0.3936, 0.3004, 0.6864, 0.362, 0.6561, 0.3613, 0.6888, 0.9516, 0.3028, 0.9224, 0.2661, 0.9462, 0.245, 0.3038, 0.3969, 0.3005, 0.4358, 0.2823, 0.4051, 0.9832, 0.8012, 0.96, 0.8024, 0.9695, 0.7794, 0.9695, 0.7794, 0.9495, 0.7521, 0.9832, 0.7374, 0.7703, 0.9498, 0.7703, 0.9945, 0.7598, 0.9749, 0.2922, 0.3097, 0.2745, 0.3341, 0.2678, 0.2984, 0.281, 0.4283, 0.2823, 0.4051, 0.3005, 0.4358, 0.7724, 0.918, 0.7598, 0.9281, 0.7628, 0.9009, 0.3038, 0.3969, 0.2823, 0.4051, 0.2897, 0.388, 0.03992, 0.08626, 0.0239, 0.09394, 0.02985, 0.06866, 0.2679, 0.4602, 0.2684, 0.434, 0.2864, 0.4499, 0.9495, 0.7521, 0.9244, 0.7527, 0.9407, 0.7253, 0.9379, 0.9606, 0.9619, 0.9598, 0.9619, 0.9836, 0.9771, 0.3054, 0.9577, 0.299, 0.9633, 0.2805, 0.9407, 0.7253, 0.9631, 0.6997, 0.9832, 0.7374, 0.9631, 0.6997, 0.9407, 0.7253, 0.9437, 0.6802, 0.9666, 0.4665, 0.9524, 0.4429, 0.9704, 0.4447, 0.1753, 0.9624, 0.1957, 0.9606, 0.1957, 0.9858, 0.2364, 0.2597, 0.2098, 0.2597, 0.2119, 0.2066, 0.313, 0.9568, 0.313, 0.9929, 0.3002, 0.9712, 0.3742, 0.7677, 0.336, 0.7568, 0.379, 0.7351, 0.9553, 0.473, 0.9666, 0.4665, 0.9752, 0.4894, 0.9704, 0.4447, 0.9524, 0.4429, 0.9713, 0.4245, 0.5293, 0.9671, 0.5445, 0.9514, 0.5445, 0.9814, 0.9449, 0.4162, 0.9425, 0.39, 0.9713, 0.4245, 0.5338, 0.4532, 0.5326, 0.4825, 0.507, 0.4637, 0.2857, 0.3653, 0.276, 0.3857, 0.2648, 0.3855, 0.3742, 0.7677, 0.379, 0.7351, 0.3926, 0.7472, 0.3004, 0.6864, 0.3613, 0.6888, 0.3035, 0.7142, 0.9495, 0.7521, 0.9695, 0.7794, 0.9506, 0.7691, 0.1196, 0.2471, 0.1025, 0.208, 0.1165, 0.1955, 0.988, 0.2761, 0.9675, 0.2271, 0.988, 0.2309, 0.2864, 0.4499, 0.2907, 0.4787, 0.2679, 0.4602, 0.9633, 0.2805, 0.9544, 0.2384, 0.9675, 0.2271, 0.9425, 0.39, 0.9741, 0.3794, 0.9713, 0.4245, 0.1464, 0.6175, 0.1232, 0.623, 0.1083, 0.5897, 0.7708, 0.2394, 0.7784, 0.2601, 0.758, 0.2535, 0.1196, 0.2471, 0.1165, 0.1955, 0.1521, 0.2321, 0.96, 0.8024, 0.9506, 0.7691, 0.9695, 0.7794, 0.9832, 0.7374, 0.9495, 0.7521, 0.9407, 0.7253, 0.2907, 0.4787, 0.2628, 0.484, 0.2679, 0.4602, 0.8618, 0.4029, 0.8734, 0.3929, 0.873, 0.4327, 0.5293, 0.9671, 0.5134, 0.9522, 0.5445, 0.9514, 0.1521, 0.2321, 0.1591, 0.1839, 0.1904, 0.2122, 0.2747, 0.5054, 0.2628, 0.484, 0.2906, 0.4992, 0.9752, 0.3776, 0.9942, 0.361, 0.9942, 0.4133, 0.9832, 0.8012, 0.9695, 0.7794, 0.9832, 0.7374, 0.9666, 0.4665, 0.9553, 0.473, 0.9524, 0.4429, 0.2679, 0.4602, 0.2567, 0.4251, 0.2684, 0.434, 0.507, 0.4637, 0.5187, 0.4408, 0.5338, 0.4532, 0.2907, 0.4787, 0.2864, 0.4499, 0.3177, 0.4523, 0.988, 0.2761, 0.9771, 0.3054, 0.9633, 0.2805, 0.9596, 0.1986, 0.9896, 0.1857, 0.9896, 0.2195, 0.2864, 0.4499, 0.3005, 0.4358, 0.3177, 0.4523, 0.9244, 0.7527, 0.9495, 0.7521, 0.9506, 0.7691, 0.3263, 0.3648, 0.2897, 0.388, 0.3174, 0.3551, 0.9633, 0.2805, 0.9675, 0.2271, 0.988, 0.2761, 0.2745, 0.4081, 0.2684, 0.434, 0.2567, 0.4251, 0.2864, 0.4499, 0.281, 0.4283, 0.3005, 0.4358, 0.3911, 0.583, 0.4089, 0.5697, 0.4089, 0.6356, 0.2648, 0.3855, 0.2745, 0.4081, 0.2567, 0.4251, 0.931, 0.4365, 0.9425, 0.4935, 0.9191, 0.4607, 0.5134, 0.9522, 0.5438, 0.9199, 0.5445, 0.9514, 0.6993, 0.2847, 0.6909, 0.3114, 0.6586, 0.2674, 0.5134, 0.9522, 0.5293, 0.9671, 0.5101, 0.9625, 0.7219, 0.9857, 0.707, 0.9658, 0.7219, 0.9633, 0.2501, 0.467, 0.2679, 0.4602, 0.2628, 0.484, 0.3263, 0.3648, 0.3038, 0.3969, 0.2897, 0.388, 0.9053, 0.971, 0.8904, 0.9215, 0.9149, 0.9556, 0.9191, 0.4607, 0.9136, 0.4421, 0.931, 0.4365, 0.2809, 0.8366, 0.2702, 0.7936, 0.3303, 0.8064, 0.8757, 0.4266, 0.9026, 0.3936, 0.895, 0.429, 0.3926, 0.8662, 0.3007, 0.844, 0.3746, 0.8387, 0.2689, 0.7386, 0.2961, 0.7283, 0.3144, 0.772, 0.7724, 0.918, 0.7724, 0.9498, 0.7598, 0.9281, 0.7594, 0.8028, 0.7528, 0.8753, 0.7219, 0.8929, 0.6208, 0.2952, 0.6255, 0.2134, 0.6586, 0.2674, 0.5573, 0.2184, 0.5738, 0.1826, 0.6021, 0.2324, 0.4097, 0.7842, 0.4261, 0.7544, 0.4375, 0.7805, 0.6586, 0.2674, 0.6753, 0.2224, 0.6993, 0.2847, 0.4389, 0.5306, 0.4519, 0.5165, 0.4884, 0.5354, 0.8408, 0.4142, 0.8618, 0.4029, 0.873, 0.4327, 0.3896, 0.6936, 0.362, 0.6561, 0.3911, 0.6628, 0.5505, 0.5499, 0.5624, 0.5343, 0.5734, 0.5611, 0.2922, 0.3097, 0.3198, 0.3373, 0.2857, 0.3653, 0.311, 0.6134, 0.2837, 0.6422, 0.27, 0.6035, 0.8705, 0.744, 0.893, 0.6683, 0.89, 0.7502, 0.5358, 0.5972, 0.4911, 0.6021, 0.5085, 0.5739, 0.9531, 0.6472, 0.95, 0.6182, 0.9742, 0.6393, 0.6699, 0.5332, 0.6378, 0.5339, 0.6655, 0.5136, 0.4519, 0.5165, 0.4389, 0.5306, 0.4305, 0.5154, 0.5907, 0.9524, 0.6043, 0.9677, 0.5859, 0.9761, 0.4519, 0.5165, 0.4764, 0.4976, 0.5017, 0.5067, 0.2381, 0.9335, 0.2428, 0.9666, 0.224, 0.9326, 0.06857, 0.1085, 0.01998, 0.1442, 0.03992, 0.08626, 0.276, 0.3857, 0.2745, 0.4081, 0.2648, 0.3855, 0.7504, 0.1387, 0.7334, 0.1404, 0.7467, 0.09909, 0.09135, 0.2797, 0.08458, 0.3196, 0.06693, 0.2683, 0.2128, 0.374, 0.2065, 0.4082, 0.1763, 0.3692, 0.362, 0.6561, 0.3775, 0.6274, 0.3911, 0.6628, 0.4177, 0.6452, 0.4113, 0.6137, 0.4581, 0.6242, 0.4581, 0.6242, 0.4525, 0.6634, 0.4177, 0.6452, 0.6587, 0.5641, 0.6448, 0.5509, 0.6699, 0.5332, 0.5772, 0.1304, 0.5738, 0.1826, 0.5326, 0.1527, 0.04472, 0.3526, 0.03069, 0.2808, 0.06487, 0.347, 0.4792, 0.6629, 0.4525, 0.6634, 0.4581, 0.6242, 0.9041, 0.08862, 0.8969, 0.04719, 0.9325, 0.0634, 0.3534, 0.7986, 0.3746, 0.8387, 0.3303, 0.8064, 0.4389, 0.5306, 0.4884, 0.5354, 0.4864, 0.5655, 0.2128, 0.374, 0.2337, 0.3944, 0.2065, 0.4082, 0.1928, 0.3205, 0.1625, 0.307, 0.1611, 0.2705, 0.2229, 0.7332, 0.2144, 0.6832, 0.2423, 0.6932, 0.6197, 0.9296, 0.5905, 0.908, 0.6197, 0.8748, 0.2234, 0.3246, 0.1928, 0.3205, 0.2222, 0.2818, 0.9884, 0.9867, 0.968, 0.9578, 0.9884, 0.9327, 0.109, 0.3576, 0.06487, 0.347, 0.08458, 0.3196, 0.9531, 0.6472, 0.9396, 0.6274, 0.95, 0.6182, 0.2855, 0.8942, 0.2531, 0.8869, 0.286, 0.8709, 0.6763, 0.1383, 0.6854, 0.2017, 0.6543, 0.1861, 0.893, 0.6683, 0.8851, 0.6031, 0.903, 0.5887, 0.3996, 0.5347, 0.4089, 0.5697, 0.3911, 0.583, 0.06693, 0.2683, 0.08458, 0.3196, 0.06487, 0.347, 0.2907, 0.4787, 0.2906, 0.4992, 0.2628, 0.484, 0.2689, 0.7386, 0.3144, 0.772, 0.2702, 0.7936, 0.893, 0.6683, 0.8721, 0.658, 0.8851, 0.6031, 0.4581, 0.6242, 0.4113, 0.6137, 0.454, 0.6036, 0.01334, 0.2725, 0.03069, 0.2808, 0.04472, 0.3526, 0.577, 0.258, 0.5594, 0.2433, 0.6021, 0.2324, 0.5635, 0.2935, 0.6028, 0.3001, 0.5847, 0.3327, 0.893, 0.6683, 0.8705, 0.744, 0.8721, 0.658, 0.7171, 0.2292, 0.6753, 0.2224, 0.6854, 0.2017, 0.7467, 0.09909, 0.7334, 0.1404, 0.7192, 0.1072, 0.8969, 0.04719, 0.8946, 0.0, 0.9321, 0.006734, 0.6081, 0.7297, 0.614, 0.7125, 0.6192, 0.7297, 0.3004, 0.6864, 0.3035, 0.7142, 0.2559, 0.6725, 0.1763, 0.3692, 0.2088, 0.3474, 0.2128, 0.374, 0.1928, 0.3205, 0.2088, 0.3474, 0.1763, 0.3692, 0.03315, 0.26, 0.06693, 0.2683, 0.06487, 0.347, 0.6699, 0.5332, 0.6448, 0.5509, 0.6378, 0.5339, 0.6763, 0.1383, 0.6543, 0.1861, 0.6582, 0.1198, 0.8779, 0.7905, 0.8954, 0.8234, 0.8758, 0.8221, 0.5805, 0.9199, 0.5805, 0.9669, 0.5445, 0.943, 0.1088, 0.3018, 0.08458, 0.3196, 0.09135, 0.2797, 0.7728, 0.8028, 0.7728, 0.853, 0.7594, 0.809, 0.2144, 0.8527, 0.2282, 0.8061, 0.2422, 0.8527, 0.706, 0.1725, 0.6854, 0.2017, 0.6763, 0.1383, 0.4864, 0.5655, 0.5505, 0.5499, 0.5085, 0.5739, 0.5734, 0.6123, 0.5734, 0.652, 0.5358, 0.5972, 0.7192, 0.1072, 0.6921, 0.06896, 0.728, 0.06087, 0.3896, 0.6936, 0.3613, 0.6888, 0.362, 0.6561, 0.2243, 0.1596, 0.2119, 0.2066, 0.1962, 0.1778, 0.3926, 0.7209, 0.4097, 0.7142, 0.4097, 0.7715, 0.06487, 0.347, 0.109, 0.3576, 0.09935, 0.3937, 0.3035, 0.7142, 0.2447, 0.7137, 0.2559, 0.6725, 0.3303, 0.8064, 0.2702, 0.7936, 0.3144, 0.772, 0.2337, 0.3944, 0.2128, 0.374, 0.2361, 0.3485, 0.6753, 0.2224, 0.6586, 0.2674, 0.6543, 0.1861, 0.284, 0.9492, 0.2447, 0.9568, 0.249, 0.9161, 0.606, 0.9296, 0.6149, 0.946, 0.5907, 0.9524, 0.5573, 0.2184, 0.6021, 0.2324, 0.5594, 0.2433, 0.2118, 0.9755, 0.224, 0.9326, 0.2428, 0.9666, 0.2809, 0.8366, 0.2499, 0.8148, 0.2702, 0.7936, 0.09135, 0.2797, 0.1196, 0.2471, 0.1088, 0.3018, 0.4295, 0.9835, 0.4097, 0.9709, 0.4295, 0.9622, 0.8969, 0.04719, 0.877, 0.02958, 0.8946, 0.0, 0.6763, 0.1383, 0.7192, 0.1072, 0.706, 0.1725, 0.1625, 0.307, 0.1928, 0.3205, 0.1763, 0.3692, 0.5358, 0.5972, 0.5637, 0.5846, 0.5734, 0.6123, 0.7233, 0.9138, 0.7219, 0.8929, 0.7528, 0.8753, 0.2907, 0.4787, 0.3138, 0.5041, 0.2906, 0.4992, 0.9741, 0.3794, 0.9425, 0.39, 0.9752, 0.361, 0.7201, 0.249, 0.7266, 0.2717, 0.6993, 0.2847, 0.9713, 0.4245, 0.9524, 0.4429, 0.9449, 0.4162, 0.5505, 0.5499, 0.4864, 0.5655, 0.5406, 0.5323, 0.4884, 0.5354, 0.4519, 0.5165, 0.5017, 0.5067, 0.2855, 0.8942, 0.249, 0.9161, 0.2531, 0.8869, 0.3007, 0.844, 0.3303, 0.8064, 0.3746, 0.8387, 0.2567, 0.4251, 0.2679, 0.4602, 0.2501, 0.467, 0.9531, 0.6472, 0.9742, 0.6393, 0.9668, 0.669, 0.3534, 0.7986, 0.3144, 0.772, 0.336, 0.7568, 0.3138, 0.5041, 0.2963, 0.5157, 0.2906, 0.4992, 0.4449, 0.5587, 0.4864, 0.5655, 0.4566, 0.5837, 0.4097, 0.9305, 0.4605, 0.9443, 0.4249, 0.9622, 0.1655, 0.1235, 0.12, 0.09444, 0.1965, 0.09951, 0.7191, 0.5345, 0.6699, 0.5332, 0.6847, 0.5093, 0.1701, 0.5355, 0.1674, 0.5472, 0.1512, 0.5276, 0.1904, 0.2122, 0.1591, 0.1839, 0.1962, 0.1778, 0.3284, 0.5541, 0.3911, 0.5347, 0.3805, 0.5722, 0.5225, 0.2012, 0.5738, 0.1826, 0.5573, 0.2184, 0.6854, 0.2017, 0.725, 0.2038, 0.7171, 0.2292, 0.01998, 0.1442, 0.06857, 0.1085, 0.03792, 0.1612, 0.4813, 0.4593, 0.5187, 0.4408, 0.507, 0.4637, 0.6854, 0.2017, 0.6753, 0.2224, 0.6543, 0.1861, 0.3138, 0.5041, 0.3387, 0.5209, 0.2963, 0.5157, 0.6809, 0.4948, 0.6655, 0.5136, 0.6378, 0.5339, 0.9509, 0.5932, 0.9722, 0.6231, 0.95, 0.6182, 0.3387, 0.5209, 0.3201, 0.5347, 0.2963, 0.5157, 0.9261, 0.5942, 0.9509, 0.5932, 0.95, 0.6182, 0.2837, 0.6422, 0.2506, 0.6379, 0.2514, 0.6031, 0.03315, 0.26, 0.06487, 0.347, 0.03069, 0.2808, 0.004679, 0.2261, 0.0, 0.194, 0.01934, 0.1962, 0.6753, 0.2224, 0.7201, 0.249, 0.6993, 0.2847, 0.6854, 0.2017, 0.706, 0.1725, 0.725, 0.2038, 0.9396, 0.6274, 0.9261, 0.5942, 0.95, 0.6182, 0.5637, 0.5846, 0.5505, 0.5499, 0.5734, 0.5611, 0.1136, 0.9711, 0.1309, 0.9606, 0.1309, 0.987, 0.01934, 0.1962, 0.044, 0.1948, 0.03315, 0.26, 0.8414, 0.8643, 0.8373, 0.8989, 0.8079, 0.885, 0.2222, 0.2818, 0.2447, 0.2985, 0.2234, 0.3246, 0.2088, 0.3474, 0.2361, 0.3485, 0.2128, 0.374, 0.454, 0.6036, 0.4113, 0.6137, 0.4097, 0.5686, 0.1674, 0.5472, 0.1444, 0.5491, 0.1512, 0.5276, 0.2963, 0.5157, 0.2747, 0.5054, 0.2906, 0.4992, 0.2961, 0.7283, 0.3304, 0.7198, 0.336, 0.7568, 0.9509, 0.5932, 0.9261, 0.5942, 0.9464, 0.5767, 0.1962, 0.1778, 0.2004, 0.16, 0.2243, 0.1596, 0.9832, 0.06193, 0.9832, 0.1194, 0.9596, 0.1069, 0.2855, 0.8942, 0.284, 0.9492, 0.249, 0.9161, 0.5734, 0.652, 0.5376, 0.6993, 0.5358, 0.5972, 0.09135, 0.2797, 0.06693, 0.2683, 0.09621, 0.2406, 0.9596, 0.08062, 0.9313, 0.1102, 0.9325, 0.0634, 0.6753, 0.2224, 0.7171, 0.2292, 0.7201, 0.249, 0.6608, 0.9756, 0.6229, 0.9747, 0.6608, 0.9381, 0.8197, 0.6623, 0.8084, 0.704, 0.7959, 0.6762, 0.4951, 0.4237, 0.5013, 0.4049, 0.5248, 0.4124, 0.3263, 0.3648, 0.3198, 0.3373, 0.3777, 0.3687, 0.6452, 0.5838, 0.6964, 0.5738, 0.6685, 0.6069, 0.3263, 0.3648, 0.3777, 0.3687, 0.3571, 0.3882, 0.3316, 0.2721, 0.2922, 0.3097, 0.2678, 0.2984, 0.2778, 0.1781, 0.2793, 0.1261, 0.2983, 0.1177, 0.6174, 0.1122, 0.606, 0.1544, 0.5772, 0.1304, 0.3571, 0.3882, 0.3038, 0.3969, 0.3263, 0.3648, 0.09688, 0.8769, 0.1056, 0.9069, 0.08657, 0.9011, 0.4366, 0.2716, 0.4276, 0.2422, 0.4452, 0.2447, 0.03818, 0.9432, 0.01316, 0.9598, 0.0, 0.9434, 0.3191, 0.09442, 0.3592, 0.09768, 0.3514, 0.1163, 0.06287, 0.8934, 0.02385, 0.8868, 0.06019, 0.8718, 0.3198, 0.3373, 0.3263, 0.3648, 0.3174, 0.3551, 0.1918, 0.03116, 0.1724, 0.05211, 0.1364, 0.0, 0.1581, 0.6849, 0.1394, 0.698, 0.1452, 0.6678, 0.1712, 0.7143, 0.1759, 0.6706, 0.1902, 0.6817, 0.3542, 0.6124, 0.3284, 0.5541, 0.3805, 0.5722, 0.4845, 0.219, 0.4707, 0.247, 0.4519, 0.2189, 0.2887, 0.07601, 0.3317, 0.07621, 0.2983, 0.1177, 0.3214, 0.9098, 0.3238, 0.8662, 0.3598, 0.902, 0.5527, 0.8489, 0.5905, 0.9199, 0.5385, 0.8801, 0.2887, 0.07601, 0.2793, 0.1261, 0.2639, 0.1407, 0.6964, 0.5738, 0.7666, 0.5668, 0.734, 0.5996, 0.8757, 0.1422, 0.9136, 0.1594, 0.8802, 0.1808, 0.1032, 0.08091, 0.06857, 0.1085, 0.06249, 0.05816, 0.6964, 0.5738, 0.7476, 0.5492, 0.7666, 0.5668, 0.09621, 0.2406, 0.1196, 0.2471, 0.09135, 0.2797, 0.08577, 0.01996, 0.06249, 0.05816, 0.06288, 0.01625, 0.1818, 0.5035, 0.14, 0.491, 0.1727, 0.4855, 0.09935, 0.3937, 0.109, 0.3576, 0.1371, 0.4114, 0.7953, 0.9145, 0.8079, 0.885, 0.8373, 0.8989, 0.2837, 0.6422, 0.311, 0.6134, 0.362, 0.6561, 0.5326, 0.1527, 0.5738, 0.1826, 0.5225, 0.2012, 0.9464, 0.5767, 0.9261, 0.5942, 0.9244, 0.5483, 0.6964, 0.5738, 0.734, 0.5996, 0.6685, 0.6069, 0.449, 0.9622, 0.449, 0.9834, 0.4295, 0.9738, 0.4707, 0.247, 0.4845, 0.219, 0.4937, 0.2494, 0.3236, 0.2225, 0.3316, 0.2721, 0.3005, 0.258, 0.3238, 0.8662, 0.3703, 0.8757, 0.3598, 0.902, 0.1712, 0.7143, 0.1442, 0.7927, 0.1517, 0.7189, 0.7593, 0.9416, 0.7483, 0.9832, 0.7219, 0.9723, 0.7528, 0.8753, 0.7594, 0.9416, 0.7233, 0.9138, 0.5326, 0.4825, 0.5438, 0.5038, 0.5017, 0.5067, 0.4452, 0.2447, 0.4242, 0.2105, 0.4519, 0.2189, 0.2074, 0.9606, 0.1687, 0.96, 0.2042, 0.896, 0.6043, 0.9677, 0.6149, 0.946, 0.6197, 0.9761, 0.08724, 0.9797, 0.1066, 0.9592, 0.1066, 0.9892, 0.03818, 0.9432, 0.03818, 0.9821, 0.01316, 0.9598, 0.4581, 0.6242, 0.4911, 0.6021, 0.4866, 0.6526, 0.2713, 0.2052, 0.2593, 0.1768, 0.2778, 0.1781, 0.3186, 0.9582, 0.3214, 0.9098, 0.3555, 0.9311, 0.02736, 0.647, 0.05102, 0.6357, 0.0281, 0.6729, 0.1464, 0.6175, 0.1083, 0.5897, 0.1749, 0.6048, 0.5905, 0.7804, 0.564, 0.8076, 0.5566, 0.7827, 0.1737, 0.574, 0.1749, 0.6048, 0.1674, 0.5472, 0.4366, 0.2716, 0.4639, 0.2799, 0.4455, 0.3038, 0.7388, 0.6941, 0.7284, 0.6678, 0.7556, 0.6521, 0.1054, 0.1596, 0.1591, 0.1839, 0.1165, 0.1955, 0.0, 0.9432, 0.06287, 0.8934, 0.06703, 0.9432, 0.9104, 0.2482, 0.9462, 0.245, 0.9224, 0.2661, 0.9307, 0.361, 0.907, 0.2944, 0.9379, 0.3136, 0.5566, 0.7827, 0.5364, 0.8191, 0.519, 0.8131, 0.5246, 0.2959, 0.495, 0.3257, 0.4929, 0.2956, 0.02736, 0.647, 0.04422, 0.5828, 0.05102, 0.6357, 0.5637, 0.5846, 0.5085, 0.5739, 0.5505, 0.5499, 0.7539, 0.4289, 0.7374, 0.4948, 0.7237, 0.4672, 0.8414, 0.9317, 0.8193, 0.9757, 0.7894, 0.9487, 0.7882, 0.05739, 0.7571, 0.05432, 0.7781, 0.03917, 0.7953, 0.9145, 0.8414, 0.9317, 0.7894, 0.9487, 0.1464, 0.6175, 0.1749, 0.6048, 0.1693, 0.6432, 0.454, 0.6036, 0.4566, 0.5837, 0.4911, 0.6021, 0.3709, 0.7901, 0.336, 0.7568, 0.3742, 0.7677, 0.8408, 0.4142, 0.873, 0.4327, 0.8734, 0.4745, 0.1511, 0.08318, 0.1965, 0.09951, 0.12, 0.09444, 0.2376, 0.5276, 0.2376, 0.5913, 0.2144, 0.5749, 0.1517, 0.7189, 0.1759, 0.6706, 0.1712, 0.7143, 0.4764, 0.4976, 0.507, 0.4637, 0.5326, 0.4825, 0.005805, 0.685, 0.004819, 0.6499, 0.02736, 0.647, 0.3198, 0.3373, 0.3673, 0.3074, 0.3777, 0.3687, 0.7137, 0.7141, 0.7425, 0.7376, 0.692, 0.754, 0.2713, 0.2052, 0.2489, 0.236, 0.2593, 0.1768, 0.3284, 0.5541, 0.3542, 0.6124, 0.311, 0.6134, 0.1394, 0.698, 0.1581, 0.6849, 0.1517, 0.7189, 0.321, 0.1241, 0.34, 0.1371, 0.325, 0.1497, 0.1749, 0.6048, 0.1083, 0.5897, 0.1444, 0.5491, 0.2713, 0.2052, 0.2778, 0.1781, 0.2936, 0.1797, 0.5225, 0.2012, 0.5207, 0.24, 0.4845, 0.219, 0.5808, 0.8701, 0.5527, 0.8489, 0.5767, 0.8277, 0.8885, 0.889, 0.9125, 0.907, 0.8904, 0.9215, 0.907, 0.2944, 0.9104, 0.2482, 0.9224, 0.2661, 0.9742, 0.6059, 0.9954, 0.5943, 0.9954, 0.6428, 0.00628, 0.8997, 0.06287, 0.8934, 0.0, 0.9432, 0.5672, 0.7505, 0.5905, 0.7804, 0.5566, 0.7827, 0.7602, 0.07509, 0.7882, 0.05739, 0.7901, 0.08366, 0.2713, 0.2052, 0.2936, 0.1797, 0.3022, 0.2087, 0.3316, 0.2721, 0.3673, 0.3074, 0.3198, 0.3373, 0.5926, 0.09509, 0.6198, 0.06546, 0.6174, 0.1122, 0.0941, 0.7408, 0.03967, 0.7849, 0.03452, 0.7102, 0.3326, 0.1544, 0.325, 0.1497, 0.34, 0.1371, 0.1619, 0.9129, 0.1687, 0.96, 0.1083, 0.9517, 0.2778, 0.1781, 0.2593, 0.1768, 0.2639, 0.1407, 0.3809, 0.0672, 0.4097, 0.05517, 0.4065, 0.07374, 0.08724, 0.9979, 0.06703, 0.9746, 0.08724, 0.9592, 0.2793, 0.1261, 0.2778, 0.1781, 0.2639, 0.1407, 0.6452, 0.5838, 0.6685, 0.6069, 0.6208, 0.6145, 0.5383, 0.2699, 0.5594, 0.2433, 0.577, 0.258, 0.9961, 0.8024, 0.9961, 0.8486, 0.9846, 0.8281, 0.577, 0.258, 0.6021, 0.2324, 0.6028, 0.3001, 0.5248, 0.4124, 0.5013, 0.4049, 0.523, 0.3793, 0.4407, 0.4943, 0.4519, 0.5165, 0.4305, 0.5154, 0.1712, 0.7143, 0.1923, 0.7719, 0.1442, 0.7927, 0.4375, 0.7805, 0.4261, 0.7544, 0.4435, 0.7505, 0.62, 0.3527, 0.62, 0.4057, 0.6104, 0.3553, 0.2088, 0.3474, 0.1928, 0.3205, 0.2234, 0.3246, 0.5207, 0.24, 0.5573, 0.2184, 0.5594, 0.2433, 0.1072, 0.6664, 0.09944, 0.682, 0.07979, 0.653, 0.12, 0.09444, 0.1655, 0.1235, 0.1255, 0.1172, 0.9033, 0.3834, 0.8984, 0.361, 0.9318, 0.3749, 0.1083, 0.6097, 0.08675, 0.5951, 0.08538, 0.5645, 0.3592, 0.09768, 0.3809, 0.0672, 0.3817, 0.09501, 0.1759, 0.6706, 0.1452, 0.6678, 0.1693, 0.6432, 0.8757, 0.1422, 0.9105, 0.1294, 0.9136, 0.1594, 0.1375, 0.03833, 0.1511, 0.08318, 0.12, 0.09444, 0.4951, 0.4237, 0.5248, 0.4124, 0.5187, 0.4408, 0.4455, 0.3038, 0.4265, 0.2911, 0.4366, 0.2716, 0.7334, 0.1404, 0.7399, 0.1892, 0.725, 0.2038, 0.4375, 0.7805, 0.4435, 0.7505, 0.4634, 0.7735, 0.6118, 0.3274, 0.5847, 0.3327, 0.6028, 0.3001, 0.4352, 0.8097, 0.4097, 0.7842, 0.4375, 0.7805, 0.7284, 0.6678, 0.7015, 0.6355, 0.734, 0.5996, 0.907, 0.2944, 0.9224, 0.2661, 0.9379, 0.3136, 0.1611, 0.2705, 0.2098, 0.2597, 0.2222, 0.2818, 0.9564, 0.1673, 0.9596, 0.2218, 0.9196, 0.2071, 0.4845, 0.219, 0.5207, 0.24, 0.4937, 0.2494, 0.5358, 0.5972, 0.4997, 0.6469, 0.4911, 0.6021, 0.06857, 0.1085, 0.07974, 0.1356, 0.03792, 0.1612, 0.553, 0.345, 0.5847, 0.3327, 0.5882, 0.3527, 0.3104, 0.9009, 0.3139, 0.9358, 0.2855, 0.8942, 0.1965, 0.09951, 0.2137, 0.1333, 0.1655, 0.1235, 0.7734, 0.7123, 0.7425, 0.7376, 0.7388, 0.6941, 0.1619, 0.9129, 0.2074, 0.8557, 0.2042, 0.896, 0.5527, 0.8489, 0.5364, 0.8191, 0.5767, 0.8277, 0.7425, 0.7376, 0.7713, 0.7407, 0.7527, 0.7623, 0.9321, 0.006734, 0.9325, 0.0634, 0.8969, 0.04719, 0.7539, 0.1693, 0.7752, 0.1332, 0.777, 0.167, 0.362, 0.6561, 0.311, 0.6134, 0.3542, 0.6124, 0.4756, 0.3147, 0.4639, 0.2799, 0.4929, 0.2956, 0.5713, 0.3861, 0.5472, 0.3876, 0.5485, 0.3527, 0.3785, 0.7142, 0.379, 0.7351, 0.3304, 0.7198, 0.5048, 0.808, 0.5007, 0.8397, 0.4757, 0.8163, 0.1658, 0.1711, 0.1962, 0.1778, 0.1591, 0.1839, 0.564, 0.8076, 0.5767, 0.8277, 0.5364, 0.8191, 0.3005, 0.4358, 0.3038, 0.3969, 0.3177, 0.4523, 0.702, 0.6816, 0.648, 0.6462, 0.7015, 0.6355, 0.1442, 0.7927, 0.1723, 0.8256, 0.1305, 0.8093, 0.1687, 0.96, 0.1619, 0.9129, 0.2042, 0.896, 0.4845, 0.8766, 0.5007, 0.8397, 0.5025, 0.8882, 0.4407, 0.4943, 0.4629, 0.4752, 0.4764, 0.4976, 0.3195, 0.1899, 0.2936, 0.1797, 0.325, 0.1497, 0.2144, 0.5749, 0.2376, 0.5913, 0.233, 0.6211, 0.6608, 0.9636, 0.6955, 0.9149, 0.7053, 0.9636, 0.7593, 0.9416, 0.7593, 0.9836, 0.7483, 0.9832, 0.4639, 0.2799, 0.4452, 0.2447, 0.4707, 0.247, 0.04959, 0.6736, 0.05102, 0.6357, 0.07979, 0.653, 0.8885, 0.889, 0.8904, 0.9215, 0.8648, 0.899, 0.2098, 0.2597, 0.1521, 0.2321, 0.1904, 0.2122, 0.3748, 0.9582, 0.3451, 0.9526, 0.3555, 0.9311, 0.7599, 0.6141, 0.7284, 0.6678, 0.734, 0.5996, 0.6081, 0.7492, 0.5734, 0.7321, 0.6081, 0.7125, 0.02736, 0.647, 0.004819, 0.6499, 0.01466, 0.5893, 0.7967, 0.4455, 0.7728, 0.4895, 0.7539, 0.446, 0.5326, 0.1527, 0.4882, 0.1859, 0.4964, 0.1503, 0.3555, 0.9311, 0.3214, 0.9098, 0.3598, 0.902, 0.2144, 0.8433, 0.1723, 0.8256, 0.1998, 0.8086, 0.6685, 0.6069, 0.7015, 0.6355, 0.648, 0.6462, 0.7644, 0.1016, 0.7602, 0.07509, 0.7901, 0.08366, 0.5248, 0.4124, 0.523, 0.3793, 0.5472, 0.3876, 0.953, 0.1227, 0.9373, 0.1444, 0.9313, 0.1102, 0.734, 0.5996, 0.7015, 0.6355, 0.6685, 0.6069, 0.4764, 0.4976, 0.5326, 0.4825, 0.5017, 0.5067, 0.5772, 0.1304, 0.5926, 0.09509, 0.6174, 0.1122, 0.6655, 0.5136, 0.6809, 0.4948, 0.6847, 0.5093, 0.1363, 0.7468, 0.1123, 0.745, 0.1205, 0.7291, 0.5376, 0.6993, 0.5425, 0.7505, 0.5345, 0.72, 0.8079, 0.885, 0.8143, 0.8595, 0.8414, 0.8643, 0.1693, 0.6432, 0.1902, 0.6817, 0.1759, 0.6706, 0.3709, 0.7901, 0.3534, 0.7986, 0.336, 0.7568, 0.968, 0.928, 0.9594, 0.9598, 0.932, 0.9054, 0.7219, 0.8297, 0.7169, 0.8616, 0.6907, 0.842, 0.2088, 0.3474, 0.2234, 0.3246, 0.2361, 0.3485, 0.3775, 0.6274, 0.362, 0.6561, 0.3542, 0.6124, 0.1928, 0.3205, 0.1611, 0.2705, 0.2222, 0.2818, 0.2381, 0.9335, 0.224, 0.9326, 0.2428, 0.8774, 0.5645, 0.6882, 0.5425, 0.7505, 0.5376, 0.6993, 0.1394, 0.698, 0.1301, 0.6778, 0.1452, 0.6678, 0.1737, 0.574, 0.1674, 0.5472, 0.2062, 0.5605, 0.1611, 0.2705, 0.1196, 0.2471, 0.1521, 0.2321, 0.5376, 0.6993, 0.5734, 0.652, 0.5645, 0.6882, 0.5263, 0.8365, 0.5527, 0.8489, 0.5306, 0.8509, 0.5905, 0.8381, 0.6195, 0.8141, 0.6195, 0.8748, 0.4375, 0.7805, 0.4634, 0.7735, 0.4352, 0.8097, 0.6964, 0.5738, 0.7191, 0.5345, 0.7476, 0.5492, 0.9596, 0.04163, 0.984, 0.0, 0.9805, 0.04411, 0.6118, 0.3274, 0.6028, 0.3001, 0.6208, 0.3085, 0.5926, 0.09509, 0.5838, 0.06664, 0.6198, 0.06546, 0.5376, 0.6993, 0.5345, 0.72, 0.5259, 0.7022, 0.3195, 0.1899, 0.3022, 0.2087, 0.2936, 0.1797, 0.5225, 0.2012, 0.4845, 0.219, 0.4882, 0.1859, 0.7556, 0.6521, 0.7596, 0.6809, 0.7388, 0.6941, 0.577, 0.258, 0.6028, 0.3001, 0.5635, 0.2935, 0.5082, 0.8882, 0.5082, 0.9435, 0.4653, 0.9252, 0.27, 0.6035, 0.3284, 0.5541, 0.311, 0.6134, 0.3138, 0.5041, 0.3433, 0.4781, 0.3387, 0.5209, 0.4857, 0.269, 0.4937, 0.2494, 0.5094, 0.2702, 0.9544, 0.3535, 0.9744, 0.3054, 0.9817, 0.3267, 0.5306, 0.8509, 0.5527, 0.8489, 0.5385, 0.8801, 0.7334, 0.1404, 0.706, 0.1725, 0.7192, 0.1072, 0.5566, 0.7827, 0.564, 0.8076, 0.5364, 0.8191, 0.05102, 0.6357, 0.07263, 0.6151, 0.09492, 0.6406, 0.1452, 0.6678, 0.1232, 0.623, 0.1464, 0.6175, 0.4884, 0.5354, 0.5438, 0.5038, 0.5406, 0.5323, 0.1923, 0.7719, 0.1998, 0.8086, 0.1442, 0.7927, 0.2333, 0.4416, 0.2065, 0.4082, 0.2337, 0.3944, 0.4845, 0.219, 0.4519, 0.2189, 0.4506, 0.188, 0.4605, 0.9612, 0.4653, 0.9252, 0.5082, 0.9435, 0.1088, 0.3018, 0.1611, 0.2705, 0.1625, 0.307, 0.1724, 0.05211, 0.21, 0.06922, 0.1965, 0.09951, 0.3303, 0.8064, 0.3144, 0.772, 0.3534, 0.7986, 0.7539, 0.1674, 0.7334, 0.1404, 0.7504, 0.1387, 0.4857, 0.269, 0.4639, 0.2799, 0.4707, 0.247, 0.4581, 0.6242, 0.454, 0.6036, 0.4911, 0.6021, 1.0, 0.7614, 0.9832, 0.7357, 1.0, 0.7167, 0.3186, 0.9582, 0.3555, 0.9311, 0.3451, 0.9526, 0.2062, 0.5605, 0.2144, 0.5809, 0.1737, 0.574, 0.4407, 0.4943, 0.4764, 0.4976, 0.4519, 0.5165, 0.5882, 0.3527, 0.5847, 0.3327, 0.6118, 0.3274, 0.9596, 0.1511, 0.979, 0.1194, 0.979, 0.1857, 0.3527, 0.2139, 0.3609, 0.2442, 0.3236, 0.2225, 0.1326, 0.1483, 0.1255, 0.1172, 0.1668, 0.1553, 0.4639, 0.2799, 0.4756, 0.3147, 0.4455, 0.3038, 0.9183, 0.396, 0.9425, 0.4213, 0.931, 0.4365, 0.5048, 0.808, 0.4757, 0.8163, 0.5101, 0.7943, 0.6699, 0.5332, 0.7191, 0.5345, 0.6964, 0.5738, 0.7711, 0.4135, 0.7986, 0.3929, 0.8408, 0.4452, 0.4597, 0.8567, 0.4757, 0.8163, 0.5007, 0.8397, 0.09621, 0.2406, 0.03315, 0.26, 0.06971, 0.2118, 0.1693, 0.6432, 0.1891, 0.6145, 0.1902, 0.6817, 0.3129, 0.03034, 0.3317, 0.07621, 0.2887, 0.07601, 0.932, 0.9054, 0.9175, 0.9167, 0.9149, 0.8772, 0.6208, 0.3085, 0.6028, 0.3001, 0.6021, 0.2324, 0.9956, 0.05283, 0.984, 0.04654, 0.9956, 0.0, 0.1655, 0.1235, 0.2137, 0.1333, 0.1668, 0.1553, 0.4845, 0.8766, 0.4597, 0.8567, 0.5007, 0.8397, 0.1305, 0.8093, 0.1363, 0.7468, 0.1442, 0.7927, 0.1517, 0.7189, 0.1205, 0.7291, 0.1394, 0.698, 0.1364, 0.0, 0.1724, 0.05211, 0.1375, 0.03833, 0.3433, 0.4781, 0.3974, 0.4528, 0.3738, 0.5323, 0.5772, 0.1304, 0.5651, 0.1096, 0.5926, 0.09509, 0.6195, 0.8141, 0.5905, 0.7738, 0.6153, 0.7814, 0.6699, 0.5332, 0.6964, 0.5738, 0.6452, 0.5838, 0.1442, 0.7927, 0.1998, 0.8086, 0.1723, 0.8256, 0.5385, 0.8801, 0.5101, 0.8514, 0.5306, 0.8509, 0.5326, 0.1527, 0.5225, 0.2012, 0.4882, 0.1859, 0.4929, 0.2956, 0.4857, 0.269, 0.5094, 0.2702, 0.5326, 0.1527, 0.54, 0.1184, 0.5772, 0.1304, 0.4597, 0.8567, 0.4309, 0.8567, 0.4352, 0.8097, 0.1511, 0.08318, 0.1375, 0.03833, 0.1724, 0.05211, 0.4882, 0.1859, 0.4845, 0.219, 0.4506, 0.188, 0.6153, 0.7814, 0.5905, 0.7738, 0.6195, 0.7505, 0.3316, 0.2721, 0.3198, 0.3373, 0.2922, 0.3097, 0.7734, 0.7123, 0.7713, 0.7407, 0.7425, 0.7376, 0.3316, 0.2721, 0.3236, 0.2225, 0.3609, 0.2442, 0.1442, 0.7927, 0.1363, 0.7468, 0.1517, 0.7189, 0.4605, 0.8882, 0.4097, 0.9305, 0.4175, 0.8936, 0.4951, 0.4237, 0.5187, 0.4408, 0.4813, 0.4593, 0.5383, 0.2699, 0.5207, 0.24, 0.5594, 0.2433, 0.09492, 0.6406, 0.07263, 0.6151, 0.09929, 0.6182, 0.1625, 0.307, 0.109, 0.3576, 0.1088, 0.3018, 0.2004, 0.16, 0.1658, 0.1711, 0.1668, 0.1553, 0.2689, 0.7386, 0.2702, 0.7936, 0.2499, 0.8148, 0.4242, 0.2105, 0.4276, 0.2422, 0.4097, 0.2313, 0.7013, 0.4371, 0.7237, 0.4672, 0.6927, 0.464, 0.4864, 0.5655, 0.4449, 0.5587, 0.4389, 0.5306, 0.3177, 0.4523, 0.3038, 0.3969, 0.3375, 0.4153, 0.5527, 0.8489, 0.5808, 0.8701, 0.5905, 0.9199, 0.9464, 0.5767, 0.9244, 0.5483, 0.9517, 0.5493, 0.9544, 0.3535, 0.9817, 0.3267, 0.9859, 0.3535, 0.7334, 0.1404, 0.7539, 0.1674, 0.7399, 0.1892, 0.5767, 0.8277, 0.564, 0.8076, 0.582, 0.8052, 0.6934, 0.362, 0.6521, 0.3452, 0.666, 0.3164, 0.1759, 0.6706, 0.1517, 0.7189, 0.1581, 0.6849, 0.7219, 0.8297, 0.6907, 0.842, 0.7066, 0.827, 0.2447, 0.9934, 0.2699, 0.9568, 0.2721, 0.9934, 0.4937, 0.2494, 0.4857, 0.269, 0.4707, 0.247, 0.953, 0.1227, 0.9564, 0.1673, 0.9373, 0.1444, 0.907, 0.2944, 0.8757, 0.2937, 0.9104, 0.2482, 0.1363, 0.7468, 0.1305, 0.8093, 0.109, 0.8039, 0.6655, 0.5136, 0.6847, 0.5093, 0.6699, 0.5332, 0.04959, 0.6736, 0.0941, 0.7408, 0.03452, 0.7102, 0.1611, 0.2705, 0.1088, 0.3018, 0.1196, 0.2471, 0.907, 0.2944, 0.9307, 0.361, 0.8931, 0.3497, 0.07407, 0.1726, 0.09621, 0.2406, 0.06971, 0.2118, 0.4242, 0.2105, 0.4452, 0.2447, 0.4276, 0.2422, 0.5637, 0.5846, 0.5358, 0.5972, 0.5085, 0.5739, 0.8408, 0.4452, 0.8397, 0.4777, 0.8208, 0.487, 0.3022, 0.2087, 0.2863, 0.2174, 0.2713, 0.2052, 0.7599, 0.6141, 0.7556, 0.6521, 0.7284, 0.6678, 0.2447, 0.1203, 0.2243, 0.1596, 0.2137, 0.1333, 0.6149, 0.946, 0.6043, 0.9677, 0.5907, 0.9524, 0.04959, 0.6736, 0.0281, 0.6729, 0.05102, 0.6357, 0.08675, 0.5951, 0.09929, 0.6182, 0.07263, 0.6151, 0.3129, 0.03034, 0.3478, 0.06106, 0.3317, 0.07621, 0.3817, 0.09501, 0.3809, 0.0672, 0.4065, 0.07374, 0.1724, 0.05211, 0.1918, 0.03116, 0.21, 0.06922, 0.2559, 0.6725, 0.2506, 0.6379, 0.2837, 0.6422, 0.2423, 0.6436, 0.2423, 0.6932, 0.2144, 0.6832, 0.4764, 0.4976, 0.4629, 0.4752, 0.507, 0.4637, 0.9379, 0.3136, 0.9224, 0.2661, 0.9516, 0.3028, 0.3004, 0.6864, 0.2559, 0.6725, 0.2837, 0.6422, 0.09621, 0.2406, 0.1025, 0.208, 0.1196, 0.2471, 0.321, 0.1241, 0.3095, 0.1384, 0.3191, 0.09442, 0.4629, 0.4752, 0.4813, 0.4593, 0.507, 0.4637, 0.3139, 0.9358, 0.284, 0.9492, 0.2855, 0.8942, 0.2837, 0.6422, 0.362, 0.6561, 0.3004, 0.6864, 0.08577, 0.01996, 0.1032, 0.08091, 0.06249, 0.05816, 0.2689, 0.7386, 0.2499, 0.8148, 0.2447, 0.7458, 0.321, 0.1241, 0.3514, 0.1163, 0.34, 0.1371, 0.6934, 0.362, 0.7171, 0.3985, 0.6654, 0.3872, 0.3592, 0.09768, 0.3317, 0.07621, 0.3809, 0.0672, 0.968, 0.928, 0.932, 0.9054, 0.968, 0.8795, 0.00628, 0.8997, 0.02385, 0.8868, 0.06287, 0.8934, 0.3316, 0.2721, 0.2678, 0.2984, 0.3005, 0.258, 0.6272, 0.5855, 0.6448, 0.5509, 0.6587, 0.5641, 0.7711, 0.4135, 0.8408, 0.4452, 0.7967, 0.4455, 0.7013, 0.4371, 0.6927, 0.464, 0.66, 0.4167, 0.7967, 0.4455, 0.7539, 0.446, 0.7711, 0.4135, 0.2418, 0.5276, 0.2418, 0.5737, 0.2376, 0.5458, 0.3186, 0.9534, 0.284, 0.9492, 0.3139, 0.9358, 0.7967, 0.4455, 0.8408, 0.4452, 0.8208, 0.487, 0.07407, 0.1726, 0.1025, 0.208, 0.09621, 0.2406, 0.4081, 0.6356, 0.4081, 0.7042, 0.3911, 0.6895, 0.3104, 0.9009, 0.2855, 0.8942, 0.3186, 0.8662, 0.7734, 0.8989, 0.8079, 0.885, 0.7953, 0.9145, 0.1655, 0.1235, 0.1668, 0.1553, 0.1255, 0.1172, 0.9846, 0.8024, 0.9846, 0.8619, 0.964, 0.827, 0.3433, 0.4781, 0.3738, 0.5323, 0.3387, 0.5209, 0.1464, 0.6175, 0.1693, 0.6432, 0.1452, 0.6678, 0.1965, 0.09951, 0.2447, 0.1203, 0.2137, 0.1333, 0.964, 0.864, 0.9252, 0.8301, 0.964, 0.8304, 0.3478, 0.06106, 0.3692, 0.04355, 0.3809, 0.0672, 0.9183, 0.396, 0.931, 0.4365, 0.9136, 0.4421, 0.6229, 0.9747, 0.6208, 0.9149, 0.6608, 0.9381, 0.4352, 0.8097, 0.4206, 0.8249, 0.4097, 0.7842, 0.2376, 0.5913, 0.2368, 0.6436, 0.233, 0.6211, 0.4566, 0.5837, 0.5085, 0.5739, 0.4911, 0.6021, 0.2296, 0.09739, 0.2447, 0.1203, 0.1965, 0.09951, 0.2137, 0.1333, 0.2004, 0.16, 0.1668, 0.1553, 0.8408, 0.4452, 0.7986, 0.3929, 0.8408, 0.4134, 0.7599, 0.6141, 0.734, 0.5996, 0.7734, 0.5776, 0.5017, 0.5067, 0.5438, 0.5038, 0.4884, 0.5354, 0.9183, 0.396, 0.9136, 0.4421, 0.895, 0.429, 0.7078, 0.9239, 0.7219, 0.9149, 0.7219, 0.9633, 0.1965, 0.09951, 0.1511, 0.08318, 0.1724, 0.05211, 0.4639, 0.2799, 0.4857, 0.269, 0.4929, 0.2956, 0.1521, 0.2321, 0.2098, 0.2597, 0.1611, 0.2705, 0.1452, 0.6678, 0.1301, 0.6778, 0.1252, 0.6536, 0.5207, 0.24, 0.5225, 0.2012, 0.5573, 0.2184, 0.9394, 0.8757, 0.932, 0.9054, 0.9149, 0.8772, 0.7953, 0.9145, 0.8373, 0.8989, 0.8414, 0.9317, 0.1749, 0.6048, 0.1444, 0.5491, 0.1674, 0.5472, 0.9183, 0.396, 0.9026, 0.3936, 0.9033, 0.3834, 0.4634, 0.7735, 0.5101, 0.7943, 0.4757, 0.8163, 0.3809, 0.0672, 0.3854, 0.0321, 0.4097, 0.05517, 0.9183, 0.396, 0.9033, 0.3834, 0.9318, 0.3749, 0.1668, 0.1553, 0.1658, 0.1711, 0.1326, 0.1483, 0.7013, 0.4371, 0.7353, 0.422, 0.7237, 0.4672, 0.964, 0.864, 0.9244, 0.8687, 0.9252, 0.8301, 0.2098, 0.2597, 0.2364, 0.2597, 0.2222, 0.2818, 0.3177, 0.4523, 0.3138, 0.5041, 0.2907, 0.4787, 0.3304, 0.7198, 0.379, 0.7351, 0.336, 0.7568, 0.2004, 0.16, 0.1962, 0.1778, 0.1658, 0.1711, 0.4597, 0.8567, 0.4352, 0.8097, 0.4757, 0.8163, 0.5383, 0.2699, 0.577, 0.258, 0.5635, 0.2935, 0.953, 0.1227, 0.9313, 0.1102, 0.9596, 0.08062, 0.939, 0.8024, 0.964, 0.8304, 0.9252, 0.8301, 0.5527, 0.8489, 0.5263, 0.8365, 0.5364, 0.8191, 0.3592, 0.09768, 0.3191, 0.09442, 0.3317, 0.07621, 0.2778, 0.1781, 0.3095, 0.1384, 0.2936, 0.1797, 0.1205, 0.7291, 0.1517, 0.7189, 0.1363, 0.7468, 0.5364, 0.8191, 0.5263, 0.8365, 0.519, 0.8131, 0.4845, 0.8766, 0.4457, 0.8882, 0.4597, 0.8567, 0.09688, 0.8769, 0.08657, 0.9011, 0.07783, 0.8718, 0.2793, 0.1261, 0.2887, 0.07601, 0.2983, 0.1177, 0.3571, 0.3882, 0.3375, 0.4153, 0.3038, 0.3969, 0.9307, 0.361, 0.9379, 0.3136, 0.9544, 0.3453, 0.4884, 0.5354, 0.5406, 0.5323, 0.4864, 0.5655, 0.3673, 0.3074, 0.3316, 0.2721, 0.3609, 0.2442, 0.1521, 0.2321, 0.1165, 0.1955, 0.1591, 0.1839, 0.2296, 0.09739, 0.1965, 0.09951, 0.21, 0.06922, 0.09944, 0.682, 0.0941, 0.7408, 0.04959, 0.6736, 0.9943, 0.4571, 0.9766, 0.443, 0.9943, 0.4161, 0.1986, 0.4433, 0.2065, 0.4082, 0.2333, 0.4416, 0.2226, 0.4683, 0.1727, 0.4855, 0.1684, 0.4636, 0.3191, 0.09442, 0.3514, 0.1163, 0.321, 0.1241, 0.9394, 0.8757, 0.968, 0.8795, 0.932, 0.9054, 0.3974, 0.4528, 0.4097, 0.4796, 0.3738, 0.5323, 0.6521, 0.3452, 0.6934, 0.362, 0.6654, 0.3872, 0.1054, 0.1596, 0.1165, 0.1955, 0.1025, 0.208, 0.7334, 0.1404, 0.725, 0.2038, 0.706, 0.1725, 0.6685, 0.6069, 0.648, 0.6462, 0.6208, 0.6145, 0.907, 0.2944, 0.8931, 0.3497, 0.8846, 0.3123, 0.4605, 0.8882, 0.4605, 0.9443, 0.4097, 0.9305, 0.4566, 0.5837, 0.454, 0.6036, 0.4097, 0.5686, 0.4634, 0.7735, 0.4757, 0.8163, 0.4352, 0.8097, 0.5248, 0.4124, 0.5472, 0.3876, 0.5187, 0.4408, 0.1712, 0.7143, 0.1902, 0.6817, 0.2122, 0.7096, 0.04959, 0.6736, 0.07979, 0.653, 0.09944, 0.682, 0.1363, 0.7468, 0.109, 0.8039, 0.1123, 0.745, 0.4929, 0.2956, 0.495, 0.3257, 0.4756, 0.3147, 0.4639, 0.2799, 0.4366, 0.2716, 0.4452, 0.2447, 0.5187, 0.4408, 0.5472, 0.3876, 0.5532, 0.439, 0.2243, 0.1596, 0.2004, 0.16, 0.2137, 0.1333, 0.3478, 0.06106, 0.3809, 0.0672, 0.3317, 0.07621, 0.4309, 0.8567, 0.4597, 0.8567, 0.4457, 0.8882, 0.5485, 0.3527, 0.5472, 0.3876, 0.523, 0.3793, 0.9104, 0.2482, 0.9544, 0.2271, 0.9462, 0.245, 0.9937, 0.4948, 0.9937, 0.5489, 0.9742, 0.5088, 0.9373, 0.1444, 0.9105, 0.1294, 0.9313, 0.1102, 0.8197, 0.6623, 0.7959, 0.6762, 0.7863, 0.6408, 0.3186, 0.9909, 0.3459, 0.9582, 0.3459, 0.9928, 0.7237, 0.4672, 0.7374, 0.4948, 0.6927, 0.464, 0.8846, 0.3123, 0.8757, 0.2937, 0.907, 0.2944])
me_sphere_011.materials.append(mat_material)
me_sphere_011.materials.append(mat_material_001)
me_sphere_011.use_remesh_preserve_volume = False
me_sphere_011.use_remesh_preserve_attributes = False
me_sphere_011.use_mirror_vertex_groups = False
me_sphere_011.update()

# ---- objects
ob_sphere_003 = bpy.data.objects.new('Sphere.003', me_sphere_011)

# ---- transforms, parenting, visibility, modifiers, constraints
ob_sphere_003.location = (0.0, 0.0, 0.0)
ob_sphere_003.scale = (1.0, 1.0, 0.4011)
ob_sphere_003.lineart.crease_threshold = 0.0

# ---- collection membership
col_collection_1.objects.link(ob_sphere_003)

# ---- scene / render settings (as saved in the file)
scene.frame_start = 1; scene.frame_end = 250; scene.frame_set(1)
scene.render.engine = 'BLENDER_EEVEE_NEXT'
scene.render.resolution_percentage = 50
scene.render.dither_intensity = 0.0
scene.cycles.use_denoising = False
scene.cycles.samples = 128
scene.cycles.sampling_pattern = 'TABULATED_SOBOL'
scene.cycles.use_adaptive_sampling = False
scene.cycles.use_light_tree = False
scene.cycles.blur_glossy = 0.0
scene.cycles.sample_clamp_indirect = 0.0
scene.view_settings.view_transform = 'Standard'
bpy.context.view_layer.update()

# ---- added for rendering (the .blend has no active camera and no usable light): camera, sun
cam_auto = bpy.data.cameras.new('AutoCamera')
cam_auto.lens = 50.0
cam_auto.sensor_width = 36.0
cam_auto.clip_end = 1000.0
ob_auto_camera = bpy.data.objects.new('AutoCamera', cam_auto)
scene.collection.objects.link(ob_auto_camera)
ob_auto_camera.location = (3.86872, -4.40982, 2.97668)
ob_auto_camera.rotation_euler = (1.09748, -7.21219e-08, 0.694738)
scene.camera = ob_auto_camera
light_auto_sun = bpy.data.lights.new('AutoSun', 'SUN')
light_auto_sun.energy = 3.0
light_auto_sun.angle = 0.0523599
ob_auto_sun = bpy.data.objects.new('AutoSun', light_auto_sun)
scene.collection.objects.link(ob_auto_sun)
ob_auto_sun.rotation_euler = (0.872665, 0.174533, 0.523599)
bpy.context.view_layer.update()
